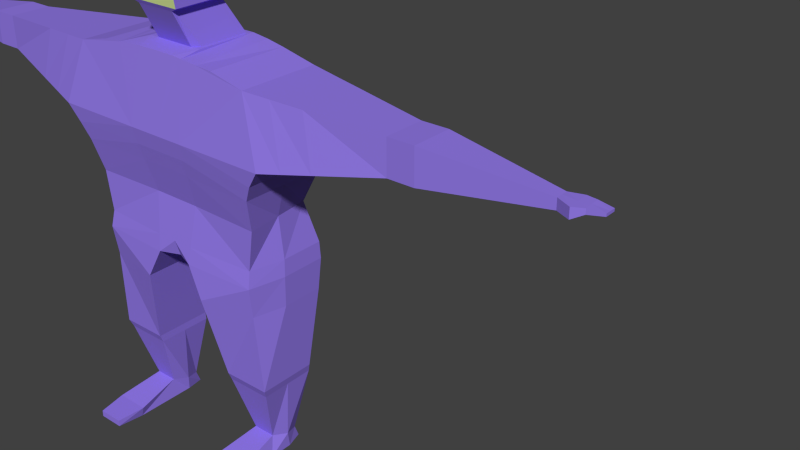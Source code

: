 # Source: c2newarmetureanimation.blend  (saved by Blender 2.75.0; exported with 4.5.12 LTS)
import bpy
from mathutils import Matrix  # noqa: F401  (used for matrix-valued properties, if any)

bpy.ops.wm.read_factory_settings(use_empty=True)
scene = bpy.context.scene
scene.name = 'Scene'

# ---- collections
col_collection_1 = bpy.data.collections.new('Collection 1'); scene.collection.children.link(col_collection_1)

# ---- materials (node trees are filled in below, after node groups)
mat_body = bpy.data.materials.new('Body')
mat_body.alpha_threshold = 0.0
mat_body.use_transparent_shadow = False
mat_body.diffuse_color = (0.2904, 0.1943, 0.8, 1.0)
mat_body.roughness = 0.5
mat_face = bpy.data.materials.new('Face')
mat_face.alpha_threshold = 0.0
mat_face.use_transparent_shadow = False
mat_face.diffuse_color = (0.6582, 0.8, 0.31, 1.0)
mat_face.roughness = 0.5

# ---- material node trees

# ---- world
world_world = bpy.data.worlds.new('World'); scene.world = world_world
world_world.color = (0.05088, 0.05088, 0.05088)
world_world.use_sun_shadow = False
world_world.sun_shadow_jitter_overblur = 0.0
world_world.cycles.sampling_method = 'MANUAL'
world_world.cycles.sample_map_resolution = 256

# ---- meshes
me_cube_001 = bpy.data.meshes.new('Cube.001')
me_cube_001.from_pydata([(0.3336, 0.0645, 3.912), (0.3336, -0.03527, 4.593), (0.0, 0.0645, 3.912), (-0.3336, 0.0645, 3.912), (0.0, -0.03527, 4.593), (-0.3336, -0.03527, 4.593)], [], [(2, 0, 1, 4), (2, 4, 5, 3)])
me_cube_001.polygons.foreach_set('material_index', [1, 1])
_uv = me_cube_001.uv_layers.new(name='UVMap')
_uv.uv.foreach_set('vector', [0.5, 0.0, 1.0, 0.0, 1.0, 1.0, 0.5, 1.0, 0.5, 0.0, 0.5, 1.0, 5.96e-08, 1.0, 0.0, 0.0])
_ca = me_cube_001.color_attributes.new('Col', 'BYTE_COLOR', 'CORNER')
_ca.data.foreach_set('color', [1.0, 1.0, 1.0, 1.0, 1.0, 1.0, 1.0, 1.0, 1.0, 1.0, 1.0, 1.0, 1.0, 1.0, 1.0, 1.0, 1.0, 1.0, 1.0, 1.0, 1.0, 1.0, 1.0, 1.0, 1.0, 1.0, 1.0, 1.0, 1.0, 1.0, 1.0, 1.0])
me_cube_001.materials.append(mat_body)
me_cube_001.materials.append(mat_face)
me_cube_001.use_remesh_preserve_volume = False
me_cube_001.use_remesh_preserve_attributes = False
me_cube_001.use_mirror_vertex_groups = False
me_cube_001.update()
me_cube = bpy.data.meshes.new('Cube')
me_cube.from_pydata([(1.201, 1.0, 1.163), (1.108, 0.03843, 1.163), (1.201, 1.0, 3.314), (1.201, 0.04457, 3.314), (1.449, 1.0, 2.589), (1.449, -0.07407, 2.589), (2.792, 0.7012, 2.835), (2.792, 0.7012, 3.227), (2.792, 0.2248, 2.835), (2.792, 0.2248, 3.227), (3.099, 0.7012, 2.835), (3.099, 0.7012, 3.227), (3.099, 0.2248, 2.835), (3.099, 0.2248, 3.227), (4.406, 0.5332, 2.973), (4.406, 0.5332, 3.089), (4.406, 0.3927, 2.973), (4.406, 0.3927, 3.089), (4.844, 0.5242, 3.054), (4.844, 0.5242, 3.083), (4.844, 0.4017, 3.054), (4.844, 0.4017, 3.083), (4.566, 0.321, 3.083), (4.566, 0.5676, 3.095), (4.566, 0.5676, 3.006), (4.566, 0.321, 2.971), (0.2673, 1.0, 1.354), (1.185, 1.0, 1.355), (1.092, 0.0811, 1.354), (0.2507, 0.03438, 1.354), (4.678, 0.3758, 3.085), (4.678, 0.5502, 3.096), (4.678, 0.5502, 3.029), (4.678, 0.3758, 3.029), (0.2327, 1.0, 1.163), (0.2327, 0.001917, 1.163), (0.3668, 1.0, 3.474), (0.3668, 0.04457, 3.437), (0.3668, -0.07407, 2.589), (0.2445, 0.04457, 3.446), (0.3668, 0.284, 3.474), (0.2445, 0.284, 3.474), (0.3668, 0.9494, 3.474), (0.3216, 0.9429, 3.474), (0.2445, 0.7234, 3.868), (0.3336, 0.1309, 3.912), (0.2445, 0.08992, 3.868), (0.3336, 0.7234, 3.912), (0.3336, 0.0645, 3.912), (0.3336, 0.7234, 4.593), (0.3336, -0.03527, 4.593), (0.3216, 0.3504, 3.474), (0.2445, 0.1309, 3.868), (1.145, 0.8133, -0.1273), (1.145, 0.1266, -0.1273), (0.5796, 0.8133, -0.1273), (0.5795, 0.1266, -0.1273), (1.121, 0.8221, -0.2211), (1.121, 0.1641, -0.2211), (0.583, 0.8221, -0.2211), (0.583, 0.1641, -0.2211), (0.9833, 0.6937, -0.9851), (0.9833, 0.3478, -0.9062), (0.7148, 0.6937, -0.9851), (0.7148, 0.3478, -0.9062), (1.19, 0.9609, 0.8077), (0.421, 0.9609, 0.8077), (0.421, -0.02933, 0.8077), (1.097, 0.08317, 0.8077), (1.062, 0.9139, 1.825), (1.161, 0.08648, 1.825), (0.295, 0.1143, 1.825), (3.099, 0.463, 2.835), (3.099, 0.463, 3.227), (2.792, 0.463, 2.835), (2.792, 0.463, 3.227), (1.449, 0.463, 2.589), (1.201, 0.5223, 3.314), (0.7124, 0.745, -1.125), (1.048, 0.2638, -1.125), (0.9857, 0.745, -1.125), (1.22, 1.0, 2.207), (0.6822, 0.2638, -1.125), (1.048, -0.1784, -1.004), (0.6496, -0.1784, -1.004), (1.048, -0.1784, -1.125), (0.6822, -0.1784, -1.125), (1.001, -0.4998, -1.027), (0.697, -0.4998, -1.027), (1.001, -0.4998, -1.103), (0.697, -0.4998, -1.103), (1.201, 0.463, 1.163), (0.2327, 0.501, 1.163), (1.145, 0.47, -0.1273), (0.5796, 0.47, -0.1273), (1.121, 0.4931, -0.2211), (0.583, 0.4931, -0.2211), (1.048, 0.5207, -0.9457), (0.6496, 0.5207, -0.9457), (1.19, 0.4658, 0.8077), (0.421, 0.4658, 0.8077), (1.048, 0.5432, -1.125), (0.6822, 0.5432, -1.125), (1.22, -0.00758, 2.207), (0.3309, 0.01276, 2.207), (1.293, 1.0, 2.589), (0.3668, 1.0, 2.589), (0.3526, 1.0, 1.825), (1.315, 1.0, 2.398), (1.315, -0.0468, 2.398), (0.3488, -0.03663, 2.398), (0.3599, 1.0, 2.218), (4.406, 0.463, 3.089), (4.844, 0.463, 3.083), (4.844, 0.463, 3.054), (4.566, 0.4443, 2.989), (4.566, 0.4443, 3.089), (1.185, 0.4843, 1.355), (4.678, 0.463, 3.029), (4.678, 0.463, 3.09), (1.112, 0.5002, 1.825), (1.22, 0.4962, 2.207), (1.315, 0.4766, 2.398), (4.406, 0.463, 2.973), (0.7837, 1.0, 3.408), (0.7837, 0.04457, 3.408), (0.5752, 1.0, 3.448), (0.5752, 0.04457, 3.42), (-1.201, 1.0, 1.163), (-1.108, 0.03843, 1.163), (0.0, 0.09133, 1.163), (0.0, 1.0, 1.163), (-1.201, 1.0, 3.314), (-1.201, 0.04457, 3.314), (0.0, 0.04457, 3.45), (0.0, 1.0, 3.474), (-1.449, 1.0, 2.589), (-1.449, -0.07407, 2.589), (0.0, -0.07407, 2.589), (0.0, 1.0, 2.589), (-2.792, 0.7012, 2.835), (-2.792, 0.7012, 3.227), (-2.792, 0.2248, 2.835), (-2.792, 0.2248, 3.227), (-3.099, 0.7012, 2.835), (-3.099, 0.7012, 3.227), (-3.099, 0.2248, 2.835), (-3.099, 0.2248, 3.227), (-4.406, 0.5332, 2.973), (-4.406, 0.5332, 3.089), (-4.406, 0.3927, 2.973), (-4.406, 0.3927, 3.089), (-4.844, 0.5242, 3.054), (-4.844, 0.5242, 3.083), (-4.844, 0.4017, 3.054), (-4.844, 0.4017, 3.083), (-4.566, 0.321, 3.083), (-4.566, 0.5676, 3.095), (-4.566, 0.5676, 3.006), (-4.566, 0.321, 2.971), (-0.2673, 1.0, 1.354), (-1.185, 1.0, 1.355), (0.0, 1.0, 1.354), (0.0, 0.03438, 1.354), (-1.092, 0.0811, 1.354), (-0.2507, 0.03438, 1.354), (-4.678, 0.3758, 3.085), (-4.678, 0.5502, 3.096), (-4.678, 0.5502, 3.029), (-4.678, 0.3758, 3.029), (-0.2327, 1.0, 1.163), (-0.2327, 0.001917, 1.163), (-0.3668, 1.0, 3.474), (-0.3668, 0.04457, 3.437), (-0.3668, -0.07407, 2.589), (0.0, 0.08987, 3.868), (-0.2445, 0.04457, 3.446), (-0.3668, 0.284, 3.474), (0.0, 0.284, 3.474), (-0.2445, 0.284, 3.474), (0.0, 0.9429, 3.474), (-0.3668, 0.9494, 3.474), (-0.3216, 0.9429, 3.474), (-0.2445, 0.7234, 3.868), (-0.3336, 0.1309, 3.912), (-0.2445, 0.08992, 3.868), (0.0, 0.7234, 3.868), (-0.3336, 0.7234, 3.912), (0.0, 0.0645, 3.912), (-0.3336, 0.0645, 3.912), (-0.3336, 0.7234, 4.593), (0.0, -0.03527, 4.593), (-0.3336, -0.03527, 4.593), (0.0, 0.7234, 4.593), (-0.3216, 0.3504, 3.474), (-0.2445, 0.1309, 3.868), (-1.145, 0.8133, -0.1273), (-1.145, 0.1266, -0.1273), (-0.5796, 0.8133, -0.1273), (-0.5795, 0.1266, -0.1273), (-1.121, 0.8221, -0.2211), (-1.121, 0.1641, -0.2211), (-0.583, 0.8221, -0.2211), (-0.583, 0.1641, -0.2211), (-0.9833, 0.6937, -0.9851), (-0.9833, 0.3478, -0.9062), (-0.7148, 0.6937, -0.9851), (-0.7148, 0.3478, -0.9062), (-1.19, 0.9609, 0.8077), (-0.421, 0.9609, 0.8077), (-0.421, -0.02933, 0.8077), (-1.097, 0.08317, 0.8077), (-1.062, 0.9139, 1.825), (-1.161, 0.08648, 1.825), (0.0, 0.1143, 1.825), (0.0, 1.0, 1.825), (-0.295, 0.1143, 1.825), (-3.099, 0.463, 2.835), (-3.099, 0.463, 3.227), (-2.792, 0.463, 2.835), (-2.792, 0.463, 3.227), (-1.449, 0.463, 2.589), (-1.201, 0.5223, 3.314), (-0.7124, 0.745, -1.125), (-1.048, 0.2638, -1.125), (-0.9857, 0.745, -1.125), (-1.22, 1.0, 2.207), (0.0, 1.0, 2.218), (-0.6822, 0.2638, -1.125), (-1.048, -0.1784, -1.004), (-0.6496, -0.1784, -1.004), (-1.048, -0.1784, -1.125), (-0.6822, -0.1784, -1.125), (-1.001, -0.4998, -1.027), (-0.697, -0.4998, -1.027), (-1.001, -0.4998, -1.103), (-0.697, -0.4998, -1.103), (-1.201, 0.463, 1.163), (-0.2327, 0.501, 1.163), (-1.145, 0.47, -0.1273), (-0.5796, 0.47, -0.1273), (-1.121, 0.4931, -0.2211), (-0.583, 0.4931, -0.2211), (-1.048, 0.5207, -0.9457), (-0.6496, 0.5207, -0.9457), (-1.19, 0.4658, 0.8077), (-0.421, 0.4658, 0.8077), (-1.048, 0.5432, -1.125), (-0.6822, 0.5432, -1.125), (-1.22, -0.00758, 2.207), (0.0, 0.01276, 2.207), (-0.3309, 0.01276, 2.207), (-1.283, 1.0, 2.589), (-0.3668, 1.0, 2.589), (-0.3526, 1.0, 1.825), (-1.315, 1.0, 2.398), (-1.315, -0.0468, 2.398), (0.0, -0.03663, 2.398), (-0.3488, -0.03663, 2.398), (-0.3599, 1.0, 2.218), (-4.406, 0.463, 3.089), (-4.844, 0.463, 3.083), (-4.844, 0.463, 3.054), (-4.566, 0.4443, 2.989), (-4.566, 0.4443, 3.089), (-1.185, 0.4843, 1.355), (-4.678, 0.463, 3.029), (-4.678, 0.463, 3.09), (-1.112, 0.5002, 1.825), (-1.22, 0.4962, 2.207), (-1.315, 0.4766, 2.398), (-4.406, 0.463, 2.973), (-0.7837, 1.0, 3.408), (-0.7837, 0.04457, 3.408), (-0.5752, 1.0, 3.448), (-0.5752, 0.04457, 3.42), (1.718, 0.9402, 2.638), (1.718, -0.0143, 2.638), (1.519, 0.08061, 3.296), (1.519, 0.9402, 3.296), (1.519, 0.5104, 3.296), (1.718, 0.463, 2.638), (2.04, 0.8685, 2.697), (1.901, 0.1239, 3.276), (1.901, 0.4962, 3.276), (2.04, 0.463, 2.697), (2.04, 0.05742, 2.697), (1.901, 0.8685, 3.276), (-1.718, 0.9402, 2.638), (-1.718, -0.0143, 2.638), (-1.519, 0.08061, 3.296), (-1.519, 0.9402, 3.296), (-1.519, 0.5104, 3.296), (-1.718, 0.463, 2.638), (-2.04, 0.8685, 2.697), (-1.901, 0.1239, 3.276), (-1.901, 0.4962, 3.276), (-2.04, 0.463, 2.697), (-2.04, 0.05742, 2.697), (-1.901, 0.8685, 3.276)], [], [(34, 92, 35, 130, 131), (285, 282, 6, 74), (110, 38, 138, 257), (122, 76, 5, 109), (75, 9, 13, 73), (284, 283, 9, 75), (283, 286, 8, 9), (282, 287, 7, 6), (6, 7, 11, 10), (74, 6, 10, 72), (9, 8, 12, 13), (119, 30, 21, 113), (114, 113, 21, 20), (32, 31, 19, 18), (118, 32, 18, 114), (30, 33, 20, 21), (112, 17, 22, 116), (22, 25, 33, 30), (115, 24, 32, 118), (24, 23, 31, 32), (116, 22, 30, 119), (109, 5, 38, 110), (5, 3, 125, 127, 37, 38), (2, 124, 125, 3, 77), (66, 65, 53, 55), (44, 186, 193, 49, 47), (41, 51, 52, 46), (54, 56, 60, 58), (100, 66, 55, 94), (68, 67, 56, 54), (99, 68, 54, 93), (58, 60, 64, 62), (93, 54, 58, 95), (94, 55, 59, 96), (55, 53, 57, 59), (98, 63, 78, 102), (95, 58, 62, 97), (96, 59, 63, 98), (59, 57, 61, 63), (91, 1, 68, 99), (1, 35, 67, 68), (92, 34, 66, 100), (34, 0, 65, 66), (28, 70, 71, 29), (29, 71, 214, 163), (101, 79, 82, 102), (63, 61, 80, 78), (82, 79, 85, 86), (97, 62, 79, 101), (84, 86, 90, 88), (62, 64, 84, 83), (79, 62, 83, 85), (64, 82, 86, 84), (87, 88, 90, 89), (83, 84, 88, 87), (85, 83, 87, 89), (86, 85, 89, 90), (61, 97, 101, 80), (80, 101, 102, 78), (35, 92, 100, 67), (0, 91, 99, 65), (60, 96, 98, 64), (57, 95, 97, 61), (64, 98, 102, 82), (56, 94, 96, 60), (53, 93, 95, 57), (65, 99, 93, 53), (67, 100, 94, 56), (70, 103, 104, 71), (120, 121, 103, 70), (71, 104, 250, 214), (103, 109, 110, 104), (121, 122, 109, 103), (104, 110, 257, 250), (36, 106, 139, 135), (73, 13, 17, 112), (10, 11, 15, 14), (72, 10, 14, 123), (13, 12, 16, 17), (123, 14, 24, 115), (14, 15, 23, 24), (117, 27, 69, 120), (131, 162, 26, 34), (1, 28, 29, 35), (35, 29, 163, 130), (26, 107, 69, 27), (17, 16, 25, 22), (191, 50, 49, 193), (162, 215, 107, 26), (111, 107, 215, 227), (27, 117, 91, 0), (4, 108, 105), (69, 107, 111, 81), (81, 111, 106, 105, 108), (183, 187, 190, 193, 186), (48, 45, 47, 49, 50), (48, 188, 175, 46), (41, 46, 175, 178), (51, 41, 40), (41, 178, 134, 39), (40, 41, 39, 37), (43, 51, 40, 42), (180, 43, 42, 36, 135), (186, 44, 43, 180), (52, 51, 43, 44), (134, 138, 38, 37, 39), (106, 111, 227, 139), (117, 28, 1, 91), (28, 117, 120, 70), (16, 123, 115, 25), (12, 72, 123, 16), (11, 73, 112, 15), (81, 108, 122, 121), (69, 81, 121, 120), (23, 116, 119, 31), (25, 115, 118, 33), (15, 112, 116, 23), (33, 118, 114, 20), (18, 19, 113, 114), (31, 119, 113, 19), (8, 74, 72, 12), (287, 284, 75, 7), (7, 75, 73, 11), (108, 4, 76, 122), (286, 285, 74, 8), (124, 126, 127, 125), (126, 36, 42, 40, 37, 127), (170, 131, 130, 171, 238), (297, 219, 140, 294), (258, 257, 138, 174), (270, 256, 137, 221), (220, 218, 147, 143), (296, 220, 143, 295), (295, 143, 142, 298), (294, 140, 141, 299), (140, 144, 145, 141), (219, 217, 144, 140), (143, 147, 146, 142), (267, 261, 155, 166), (262, 154, 155, 261), (168, 152, 153, 167), (266, 262, 152, 168), (166, 155, 154, 169), (260, 264, 156, 151), (156, 166, 169, 159), (263, 266, 168, 158), (158, 168, 167, 157), (264, 267, 166, 156), (256, 258, 174, 137), (137, 174, 173, 275, 273, 133), (132, 222, 133, 273, 272), (209, 198, 196, 208), (179, 185, 195, 194), (197, 201, 203, 199), (246, 240, 198, 209), (211, 197, 199, 210), (245, 239, 197, 211), (201, 205, 207, 203), (239, 241, 201, 197), (240, 242, 202, 198), (198, 202, 200, 196), (244, 248, 223, 206), (241, 243, 205, 201), (242, 244, 206, 202), (202, 206, 204, 200), (237, 245, 211, 129), (129, 211, 210, 171), (238, 246, 209, 170), (170, 209, 208, 128), (164, 165, 216, 213), (165, 163, 214, 216), (247, 248, 228, 224), (206, 223, 225, 204), (228, 232, 231, 224), (243, 247, 224, 205), (230, 234, 236, 232), (205, 229, 230, 207), (224, 231, 229, 205), (207, 230, 232, 228), (233, 235, 236, 234), (229, 233, 234, 230), (231, 235, 233, 229), (232, 236, 235, 231), (204, 225, 247, 243), (225, 223, 248, 247), (171, 210, 246, 238), (128, 208, 245, 237), (203, 207, 244, 242), (200, 204, 243, 241), (207, 228, 248, 244), (199, 203, 242, 240), (196, 200, 241, 239), (208, 196, 239, 245), (210, 199, 240, 246), (213, 216, 251, 249), (268, 213, 249, 269), (216, 214, 250, 251), (249, 251, 258, 256), (269, 249, 256, 270), (251, 250, 257, 258), (172, 135, 139, 253), (218, 260, 151, 147), (144, 148, 149, 145), (217, 271, 148, 144), (147, 151, 150, 146), (271, 263, 158, 148), (148, 158, 157, 149), (265, 268, 212, 161), (131, 170, 160, 162), (129, 171, 165, 164), (171, 130, 163, 165), (160, 161, 212, 254), (151, 156, 159, 150), (191, 193, 190, 192), (161, 160, 170, 128), (162, 160, 254, 215), (259, 227, 215, 254), (136, 252, 255), (212, 226, 259, 254), (226, 255, 252, 253, 259), (185, 189, 184, 195), (187, 183, 195, 184), (189, 185, 175, 188), (179, 178, 175, 185), (194, 177, 179), (179, 176, 134, 178), (177, 173, 176, 179), (182, 181, 177, 194), (180, 135, 172, 181, 182), (186, 180, 182, 183), (195, 183, 182, 194), (134, 176, 173, 174, 138), (253, 139, 227, 259), (161, 128, 237, 265), (164, 213, 268, 265), (150, 159, 263, 271), (146, 150, 271, 217), (145, 149, 260, 218), (226, 269, 270, 255), (212, 268, 269, 226), (157, 167, 267, 264), (159, 169, 266, 263), (149, 157, 264, 260), (169, 154, 262, 266), (152, 262, 261, 153), (167, 153, 261, 267), (142, 146, 217, 219), (299, 141, 220, 296), (141, 145, 218, 220), (255, 270, 221, 136), (298, 142, 219, 297), (272, 273, 275, 274), (274, 275, 173, 177, 181, 172), (27, 0, 34, 26), (265, 237, 129, 164), (46, 52, 45, 48), (189, 192, 190, 187, 184), (47, 45, 52, 44), (5, 76, 281, 277), (2, 77, 280, 279), (4, 2, 279, 276), (3, 5, 277, 278), (77, 3, 278, 280), (76, 4, 276, 281), (277, 281, 285, 286), (279, 280, 284, 287), (276, 279, 287, 282), (278, 277, 286, 283), (280, 278, 283, 284), (281, 276, 282, 285), (137, 289, 293, 221), (132, 291, 292, 222), (136, 288, 291, 132), (133, 290, 289, 137), (222, 292, 290, 133), (221, 293, 288, 136), (289, 298, 297, 293), (291, 299, 296, 292), (288, 294, 299, 291), (290, 295, 298, 289), (292, 296, 295, 290), (293, 297, 294, 288), (2, 4, 105, 106, 36, 126, 124), (132, 272, 274, 172, 253, 252, 136)])
_uv = me_cube.uv_layers.new(name='UVMap')
_uv.uv.foreach_set('vector', [0.8026, 0.8669, 0.8026, 0.9137, 0.8026, 0.9605, 0.7813, 0.9521, 0.7813, 0.8669, 0.7478, 0.2238, 0.7192, 0.2238, 0.726, 0.1924, 0.7478, 0.1924, 0.09567, 0.486, 0.07804, 0.4876, 0.07804, 0.4532, 0.09567, 0.4533, 0.8634, 0.981, 0.8623, 1.0, 0.8131, 1.0, 0.8155, 0.981, 0.6609, 0.716, 0.6827, 0.716, 0.6827, 0.7447, 0.6609, 0.7447, 0.6595, 0.6787, 0.6868, 0.6787, 0.6827, 0.716, 0.6609, 0.716, 0.01914, 0.6782, 0.06242, 0.6839, 0.05722, 0.7156, 0.02137, 0.7156, 0.4633, 0.2238, 0.4197, 0.2297, 0.4216, 0.1924, 0.4575, 0.1924, 0.4575, 0.1924, 0.4216, 0.1924, 0.4216, 0.1636, 0.4575, 0.1636, 0.7478, 0.1924, 0.726, 0.1924, 0.726, 0.1636, 0.7478, 0.1636, 0.02137, 0.7156, 0.05722, 0.7156, 0.05722, 0.7443, 0.02137, 0.7443, 0.6613, 0.8928, 0.6693, 0.8928, 0.667, 0.9084, 0.6614, 0.9084, 0.7999, 0.6281, 0.7972, 0.6281, 0.7972, 0.6224, 0.7999, 0.6224, 0.4394, 0.01558, 0.4333, 0.01558, 0.4344, 0.0, 0.4371, 0.0, 0.7475, 0.01558, 0.7395, 0.01558, 0.7419, 0.0, 0.7475, 0.0, 0.03525, 0.8926, 0.04029, 0.8926, 0.03823, 0.9082, 0.03553, 0.9082, 0.6613, 0.8674, 0.6678, 0.8674, 0.6743, 0.8823, 0.6631, 0.8823, 0.03505, 0.882, 0.04527, 0.882, 0.04029, 0.8926, 0.03525, 0.8926, 0.7493, 0.02604, 0.738, 0.02604, 0.7395, 0.01558, 0.7475, 0.01558, 0.4416, 0.02604, 0.4334, 0.02604, 0.4333, 0.01558, 0.4394, 0.01558, 0.6631, 0.8823, 0.6743, 0.8823, 0.6693, 0.8928, 0.6613, 0.8928, 0.09562, 0.5765, 0.07804, 0.5891, 0.07804, 0.4876, 0.09567, 0.486, 0.07804, 0.5891, 0.01246, 0.5661, 0.00382, 0.527, 0.002773, 0.5074, 0.001158, 0.4879, 0.07804, 0.4876, 0.6115, 0.5668, 0.6112, 0.5277, 0.6986, 0.5277, 0.6989, 0.5668, 0.6552, 0.5668, 0.9286, 0.03324, 0.999, 0.03324, 0.9949, 0.1206, 0.9432, 0.1206, 0.9484, 0.5253, 0.926, 0.5253, 0.926, 0.4574, 0.9566, 0.4574, 0.9566, 0.5212, 0.2216, 0.9701, 0.2222, 0.9638, 0.2576, 0.9844, 0.2576, 0.9883, 0.3272, 0.5606, 0.3272, 0.5076, 0.336, 0.508, 0.336, 0.5584, 0.7681, 0.677, 0.8131, 0.6719, 0.8092, 0.7617, 0.778, 0.7653, 0.2416, 0.5561, 0.241, 0.4926, 0.3272, 0.5076, 0.3272, 0.5606, 0.8664, 0.4188, 0.8316, 0.414, 0.845, 0.3281, 0.8763, 0.3316, 0.336, 0.5584, 0.336, 0.508, 0.3996, 0.5206, 0.3996, 0.5458, 0.8763, 0.3316, 0.845, 0.3281, 0.8494, 0.3196, 0.8793, 0.323, 0.778, 0.7653, 0.8092, 0.7617, 0.811, 0.7704, 0.781, 0.7738, 0.9432, 0.1206, 0.9949, 0.1206, 0.9927, 0.1294, 0.9435, 0.1294, 0.7909, 0.8413, 0.807, 0.8439, 0.8131, 0.8563, 0.7948, 0.858, 0.8793, 0.323, 0.8494, 0.3196, 0.8731, 0.2567, 0.8892, 0.2554, 0.781, 0.7738, 0.811, 0.7704, 0.807, 0.8439, 0.7909, 0.8413, 0.9435, 0.1294, 0.9927, 0.1294, 0.9801, 0.2008, 0.9555, 0.2008, 0.8625, 0.4518, 0.8239, 0.4466, 0.8316, 0.414, 0.8664, 0.4188, 0.2089, 0.5571, 0.2087, 0.475, 0.241, 0.4926, 0.2416, 0.5561, 0.7676, 0.6417, 0.813, 0.6366, 0.8131, 0.6719, 0.7681, 0.677, 0.9114, 3.353e-08, 1.0, 0.0, 0.999, 0.03324, 0.9286, 0.03324, 0.1916, 0.5558, 0.1486, 0.5623, 0.1488, 0.4811, 0.1914, 0.4768, 0.1914, 0.4768, 0.1488, 0.4811, 0.1488, 0.4535, 0.1914, 0.4533, 0.9114, 0.9618, 0.9114, 0.9356, 0.9449, 0.9356, 0.9449, 0.9618, 0.9555, 0.2008, 0.9801, 0.2008, 0.9803, 0.214, 0.9553, 0.214, 0.9449, 0.9356, 0.9114, 0.9356, 0.9114, 0.8941, 0.9449, 0.8941, 0.8892, 0.2554, 0.8731, 0.2567, 0.8677, 0.236, 0.8931, 0.2389, 0.7279, 0.8539, 0.7291, 0.8655, 0.6997, 0.8669, 0.6989, 0.8598, 0.9333, 0.7532, 0.9579, 0.7532, 0.9639, 0.8029, 0.9274, 0.8029, 0.8677, 0.236, 0.8731, 0.2567, 0.8262, 0.2427, 0.8274, 0.2315, 0.7748, 0.8401, 0.7694, 0.8609, 0.7291, 0.8655, 0.7279, 0.8539, 0.8042, 0.5939, 0.8042, 0.6224, 0.7972, 0.6224, 0.7972, 0.5939, 0.9274, 0.8029, 0.9639, 0.8029, 0.9595, 0.8331, 0.9317, 0.8331, 0.8274, 0.2315, 0.8262, 0.2427, 0.7972, 0.2369, 0.798, 0.2298, 0.9449, 0.8941, 0.9114, 0.8941, 0.9158, 0.864, 0.9436, 0.864, 0.9053, 0.253, 0.8892, 0.2554, 0.8931, 0.2389, 0.9114, 0.2405, 0.9172, 0.9807, 0.9114, 0.9618, 0.9449, 0.9618, 0.9422, 0.9807, 0.7222, 0.6469, 0.7676, 0.6417, 0.7681, 0.677, 0.7231, 0.6822, 0.9114, 0.4574, 0.8625, 0.4518, 0.8664, 0.4188, 0.9114, 0.4239, 0.7511, 0.7772, 0.781, 0.7738, 0.7909, 0.8413, 0.7748, 0.8401, 0.9092, 0.3264, 0.8793, 0.323, 0.8892, 0.2554, 0.9053, 0.253, 0.7748, 0.8401, 0.7909, 0.8413, 0.7948, 0.858, 0.7694, 0.8609, 0.7468, 0.7688, 0.778, 0.7653, 0.781, 0.7738, 0.7511, 0.7772, 0.9075, 0.3352, 0.8763, 0.3316, 0.8793, 0.323, 0.9092, 0.3264, 0.9114, 0.4239, 0.8664, 0.4188, 0.8763, 0.3316, 0.9075, 0.3352, 0.7231, 0.6822, 0.7681, 0.677, 0.778, 0.7653, 0.7468, 0.7688, 0.1486, 0.5623, 0.1133, 0.5677, 0.1134, 0.4844, 0.1488, 0.4811, 0.8655, 0.9259, 0.8652, 0.9624, 0.8191, 0.9624, 0.8276, 0.9263, 0.1488, 0.4811, 0.1134, 0.4844, 0.1134, 0.4533, 0.1488, 0.4535, 0.1133, 0.5677, 0.09562, 0.5765, 0.09567, 0.486, 0.1134, 0.4844, 0.8652, 0.9624, 0.8634, 0.981, 0.8155, 0.981, 0.8191, 0.9624, 0.1134, 0.4844, 0.09567, 0.486, 0.09567, 0.4533, 0.1134, 0.4533, 0.3996, 0.4198, 0.4806, 0.4198, 0.4806, 0.4542, 0.3996, 0.4542, 0.6609, 0.7447, 0.6827, 0.7447, 0.6678, 0.8674, 0.6613, 0.8674, 0.4575, 0.1636, 0.4216, 0.1636, 0.4339, 0.041, 0.4445, 0.041, 0.7478, 0.1636, 0.726, 0.1636, 0.7412, 0.041, 0.7476, 0.041, 0.02137, 0.7443, 0.05722, 0.7443, 0.04552, 0.8672, 0.03495, 0.8672, 0.7476, 0.041, 0.7412, 0.041, 0.738, 0.02604, 0.7493, 0.02604, 0.4445, 0.041, 0.4339, 0.041, 0.4334, 0.02604, 0.4416, 0.02604, 0.8641, 0.8825, 0.9113, 0.8826, 0.9033, 0.9255, 0.8655, 0.9259, 0.611, 0.4542, 0.5935, 0.4542, 0.5935, 0.4291, 0.611, 0.4324, 0.2089, 0.5571, 0.1916, 0.5558, 0.1914, 0.4768, 0.2087, 0.475, 0.2087, 0.475, 0.1914, 0.4768, 0.1914, 0.4533, 0.2092, 0.4534, 0.5935, 0.4291, 0.5504, 0.4211, 0.5503, 0.3546, 0.5935, 0.343, 0.03495, 0.8672, 0.04552, 0.8672, 0.04527, 0.882, 0.03505, 0.882, 0.1545, 0.9793, 0.124, 0.9793, 0.124, 0.9082, 0.1545, 0.9082, 0.5935, 0.4542, 0.5504, 0.4542, 0.5504, 0.4211, 0.5935, 0.4291, 0.5145, 0.4204, 0.5504, 0.4211, 0.5504, 0.4542, 0.5145, 0.4542, 0.9113, 0.8826, 0.8641, 0.8825, 0.8622, 0.8648, 0.9113, 0.8648, 0.4806, 0.3183, 0.4981, 0.3309, 0.4806, 0.3338, 0.5503, 0.3546, 0.5504, 0.4211, 0.5145, 0.4204, 0.5155, 0.3398, 0.5155, 0.3398, 0.5145, 0.4204, 0.4806, 0.4198, 0.4806, 0.3338, 0.4981, 0.3309, 0.9036, 0.5253, 0.8955, 0.5212, 0.8955, 0.4574, 0.926, 0.4574, 0.926, 0.5253, 0.06209, 0.9176, 0.06209, 0.9239, 0.06209, 0.9794, 4.364e-08, 0.9794, 0.0, 0.9082, 0.76, 0.9092, 0.7294, 0.9092, 0.7295, 0.905, 0.7518, 0.905, 0.7521, 0.8669, 0.7518, 0.905, 0.7295, 0.905, 0.7297, 0.8669, 0.6704, 0.4843, 0.6765, 0.4771, 0.6765, 0.4886, 0.6765, 0.4771, 0.6765, 0.4542, 0.6985, 0.4542, 0.6985, 0.4771, 0.6765, 0.4886, 0.6765, 0.4771, 0.6985, 0.4771, 0.6985, 0.4886, 0.6162, 0.4843, 0.6704, 0.4843, 0.6765, 0.4886, 0.6157, 0.4886, 0.6162, 0.4542, 0.6162, 0.4843, 0.6157, 0.4886, 0.611, 0.4886, 0.611, 0.4542, 0.926, 0.5253, 0.9484, 0.5253, 0.9555, 0.5628, 0.926, 0.5628, 0.2576, 0.9844, 0.2222, 0.9638, 0.2222, 0.9082, 0.2576, 0.9289, 0.0, 0.4535, 0.07804, 0.4532, 0.07804, 0.4876, 0.001158, 0.4879, 0.0003762, 0.4764, 0.4806, 0.4198, 0.5145, 0.4204, 0.5145, 0.4542, 0.4806, 0.4542, 0.8641, 0.8825, 0.8271, 0.8817, 0.8233, 0.864, 0.8622, 0.8648, 0.8271, 0.8817, 0.8641, 0.8825, 0.8655, 0.9259, 0.8276, 0.9263, 0.754, 0.041, 0.7476, 0.041, 0.7493, 0.02604, 0.7606, 0.02604, 0.7696, 0.1636, 0.7478, 0.1636, 0.7476, 0.041, 0.754, 0.041, 0.6391, 0.7447, 0.6609, 0.7447, 0.6613, 0.8674, 0.6549, 0.8674, 0.9113, 0.9624, 0.9113, 0.981, 0.8634, 0.981, 0.8652, 0.9624, 0.9033, 0.9255, 0.9113, 0.9624, 0.8652, 0.9624, 0.8655, 0.9259, 0.6518, 0.8823, 0.6631, 0.8823, 0.6613, 0.8928, 0.6534, 0.8928, 0.7606, 0.02604, 0.7493, 0.02604, 0.7475, 0.01558, 0.7555, 0.01558, 0.6549, 0.8674, 0.6613, 0.8674, 0.6631, 0.8823, 0.6518, 0.8823, 0.7555, 0.01558, 0.7475, 0.01558, 0.7475, 0.0, 0.7531, 0.0, 0.7999, 0.6339, 0.7972, 0.6339, 0.7972, 0.6281, 0.7999, 0.6281, 0.6534, 0.8928, 0.6613, 0.8928, 0.6614, 0.9084, 0.6558, 0.9084, 0.7696, 0.1924, 0.7478, 0.1924, 0.7478, 0.1636, 0.7696, 0.1636, 0.6322, 0.6787, 0.6595, 0.6787, 0.6609, 0.716, 0.6391, 0.716, 0.6391, 0.716, 0.6609, 0.716, 0.6609, 0.7447, 0.6391, 0.7447, 0.9113, 0.981, 0.9114, 1.0, 0.8623, 1.0, 0.8634, 0.981, 0.7765, 0.2238, 0.7478, 0.2238, 0.7478, 0.1924, 0.7696, 0.1924, 0.6112, 0.5277, 0.6111, 0.5081, 0.6986, 0.5081, 0.6986, 0.5277, 0.6111, 0.5081, 0.611, 0.4886, 0.6157, 0.4886, 0.6765, 0.4886, 0.6985, 0.4886, 0.6986, 0.5081, 0.76, 0.8669, 0.7813, 0.8669, 0.7813, 0.9521, 0.76, 0.9605, 0.76, 0.9137, 0.7478, 0.4127, 0.7478, 0.4442, 0.726, 0.4442, 0.7192, 0.4127, 0.09567, 0.4206, 0.09567, 0.4533, 0.07804, 0.4532, 0.07804, 0.4188, 0.8452, 0.5746, 0.8931, 0.5746, 0.8955, 0.5939, 0.8463, 0.5939, 0.6609, 0.1924, 0.6609, 0.1636, 0.6827, 0.1636, 0.6827, 0.1924, 0.6595, 0.2297, 0.6609, 0.1924, 0.6827, 0.1924, 0.6868, 0.2297, 0.01914, 0.2293, 0.02137, 0.192, 0.05722, 0.192, 0.06242, 0.2233, 0.4633, 0.6845, 0.4575, 0.716, 0.4216, 0.716, 0.4197, 0.6787, 0.4575, 0.716, 0.4575, 0.7447, 0.4216, 0.7447, 0.4216, 0.716, 0.7478, 0.4442, 0.7478, 0.4729, 0.726, 0.4729, 0.726, 0.4442, 0.02137, 0.192, 0.02137, 0.1633, 0.05722, 0.1633, 0.05722, 0.192, 0.6613, 0.01558, 0.6614, 4.471e-08, 0.667, 4.471e-08, 0.6693, 0.01558, 0.7999, 0.6281, 0.7999, 0.6224, 0.8026, 0.6224, 0.8026, 0.6281, 0.4394, 0.8928, 0.4371, 0.9084, 0.4344, 0.9084, 0.4333, 0.8928, 0.7475, 0.621, 0.7475, 0.6366, 0.7419, 0.6366, 0.7395, 0.621, 0.03525, 0.01554, 0.03553, 3.219e-06, 0.03823, 0.0, 0.04029, 0.01553, 0.6613, 0.041, 0.6631, 0.02604, 0.6743, 0.02604, 0.6678, 0.041, 0.03505, 0.0259, 0.03525, 0.01554, 0.04029, 0.01553, 0.04527, 0.02589, 0.7493, 0.6105, 0.7475, 0.621, 0.7395, 0.621, 0.738, 0.6105, 0.4416, 0.8823, 0.4394, 0.8928, 0.4333, 0.8928, 0.4334, 0.8823, 0.6631, 0.02604, 0.6613, 0.01558, 0.6693, 0.01558, 0.6743, 0.02604, 0.09562, 0.33, 0.09567, 0.4206, 0.07804, 0.4188, 0.07804, 0.3173, 0.07804, 0.3173, 0.07804, 0.4188, 0.001158, 0.4191, 0.002773, 0.3996, 0.003819, 0.38, 0.01246, 0.3409, 0.6115, 0.3416, 0.6552, 0.3416, 0.6989, 0.3416, 0.6986, 0.3807, 0.6112, 0.3807, 0.9828, 0.2473, 0.9683, 0.3347, 0.9165, 0.3347, 0.9124, 0.2473, 0.2576, 0.9265, 0.2934, 0.9082, 0.2934, 0.9121, 0.2584, 0.9327, 0.3272, 0.3459, 0.336, 0.3483, 0.336, 0.3987, 0.3272, 0.3989, 0.8664, 0.1897, 0.8763, 0.1016, 0.9075, 0.1052, 0.9114, 0.1948, 0.2416, 0.3505, 0.3272, 0.3459, 0.3272, 0.3989, 0.241, 0.4136, 0.8823, 0.6751, 0.8922, 0.7621, 0.861, 0.7656, 0.8476, 0.6801, 0.336, 0.3483, 0.3996, 0.3614, 0.3996, 0.3866, 0.336, 0.3987, 0.8922, 0.7621, 0.8952, 0.7708, 0.8653, 0.7742, 0.861, 0.7656, 0.8763, 0.1016, 0.8793, 0.09312, 0.9092, 0.09652, 0.9075, 0.1052, 0.9683, 0.3347, 0.9679, 0.3435, 0.9187, 0.3435, 0.9165, 0.3347, 0.8892, 0.02559, 0.8931, 0.008856, 0.9114, 0.01069, 0.9053, 0.02316, 0.8952, 0.7708, 0.9051, 0.8384, 0.889, 0.8372, 0.8653, 0.7742, 0.8793, 0.09312, 0.8892, 0.02559, 0.9053, 0.02316, 0.9092, 0.09652, 0.9679, 0.3435, 0.9559, 0.4148, 0.9313, 0.4148, 0.9187, 0.3435, 0.8785, 0.6421, 0.8823, 0.6751, 0.8476, 0.6801, 0.8399, 0.6475, 0.2089, 0.3494, 0.2416, 0.3505, 0.241, 0.4136, 0.2087, 0.4314, 0.866, 0.2246, 0.8664, 0.1897, 0.9114, 0.1948, 0.9114, 0.2298, 1.0, 0.214, 0.9828, 0.2473, 0.9124, 0.2473, 0.9114, 0.214, 0.1916, 0.3509, 0.1914, 0.4298, 0.1488, 0.4258, 0.1486, 0.3446, 0.1914, 0.4298, 0.1914, 0.4533, 0.1488, 0.4535, 0.1488, 0.4258, 0.9609, 0.7343, 0.9274, 0.7343, 0.9274, 0.7081, 0.9609, 0.7081, 0.9559, 0.4148, 0.9561, 0.4281, 0.9311, 0.4281, 0.9313, 0.4148, 0.9274, 0.7081, 0.9274, 0.6667, 0.9609, 0.6667, 0.9609, 0.7081, 0.9051, 0.8384, 0.909, 0.8548, 0.8836, 0.8577, 0.889, 0.8372, 0.8262, 0.0129, 0.7972, 0.007095, 0.798, 0.0, 0.8274, 0.00138, 0.191, 0.988, 0.1851, 0.9384, 0.2216, 0.9384, 0.2156, 0.988, 0.8836, 0.8577, 0.8433, 0.8622, 0.8421, 0.851, 0.889, 0.8372, 0.8731, 0.02691, 0.8262, 0.0129, 0.8274, 0.00138, 0.8677, 0.005962, 0.8112, 0.6224, 0.8042, 0.6224, 0.8042, 0.5939, 0.8112, 0.5939, 0.1851, 0.9384, 0.1894, 0.9082, 0.2172, 0.9082, 0.2216, 0.9384, 0.8433, 0.8622, 0.8139, 0.864, 0.8131, 0.8569, 0.8421, 0.851, 0.9274, 0.6667, 0.9287, 0.6366, 0.9565, 0.6366, 0.9609, 0.6667, 0.9213, 0.8409, 0.9274, 0.8534, 0.909, 0.8548, 0.9051, 0.8384, 0.9551, 0.7532, 0.9301, 0.7532, 0.9274, 0.7343, 0.9609, 0.7343, 0.8206, 0.2195, 0.8214, 0.1846, 0.8664, 0.1897, 0.866, 0.2246, 0.9273, 0.6366, 0.9274, 0.67, 0.8823, 0.6751, 0.8785, 0.6421, 0.8494, 0.08971, 0.8731, 0.02691, 0.8892, 0.02559, 0.8793, 0.09312, 0.9252, 0.7674, 0.9213, 0.8409, 0.9051, 0.8384, 0.8952, 0.7708, 0.8731, 0.02691, 0.8677, 0.005962, 0.8931, 0.008856, 0.8892, 0.02559, 0.845, 0.09804, 0.8494, 0.08971, 0.8793, 0.09312, 0.8763, 0.1016, 0.9234, 0.7585, 0.9252, 0.7674, 0.8952, 0.7708, 0.8922, 0.7621, 0.9274, 0.67, 0.9234, 0.7585, 0.8922, 0.7621, 0.8823, 0.6751, 0.8214, 0.1846, 0.845, 0.09804, 0.8763, 0.1016, 0.8664, 0.1897, 0.1486, 0.3446, 0.1488, 0.4258, 0.1134, 0.4223, 0.1133, 0.3389, 0.8431, 0.5191, 0.881, 0.5196, 0.8896, 0.5558, 0.8435, 0.5558, 0.1488, 0.4258, 0.1488, 0.4535, 0.1134, 0.4533, 0.1134, 0.4223, 0.1133, 0.3389, 0.1134, 0.4223, 0.09567, 0.4206, 0.09562, 0.33, 0.8435, 0.5558, 0.8896, 0.5558, 0.8931, 0.5746, 0.8452, 0.5746, 0.1134, 0.4223, 0.1134, 0.4533, 0.09567, 0.4533, 0.09567, 0.4206, 0.3996, 0.4886, 0.3996, 0.4542, 0.4806, 0.4542, 0.4806, 0.4886, 0.6609, 0.1636, 0.6613, 0.041, 0.6678, 0.041, 0.6827, 0.1636, 0.4575, 0.7447, 0.4445, 0.8674, 0.4339, 0.8674, 0.4216, 0.7447, 0.7478, 0.4729, 0.7476, 0.5956, 0.7412, 0.5956, 0.726, 0.4729, 0.02137, 0.1633, 0.03495, 0.04098, 0.04552, 0.04097, 0.05722, 0.1633, 0.7476, 0.5956, 0.7493, 0.6105, 0.738, 0.6105, 0.7412, 0.5956, 0.4445, 0.8674, 0.4416, 0.8823, 0.4334, 0.8823, 0.4339, 0.8674, 0.8445, 0.4761, 0.8431, 0.5191, 0.8053, 0.5185, 0.7973, 0.4761, 0.611, 0.4542, 0.611, 0.476, 0.5935, 0.4793, 0.5935, 0.4542, 0.2089, 0.3494, 0.2087, 0.4314, 0.1914, 0.4298, 0.1916, 0.3509, 0.2087, 0.4314, 0.2092, 0.4534, 0.1914, 0.4533, 0.1914, 0.4298, 0.5935, 0.4793, 0.5935, 0.5653, 0.5503, 0.5538, 0.5504, 0.4873, 0.03495, 0.04098, 0.03505, 0.0259, 0.04527, 0.02589, 0.04552, 0.04097, 0.1545, 0.9793, 0.1545, 0.9082, 0.1851, 0.9082, 0.1851, 0.9793, 0.5935, 0.5653, 0.5935, 0.4793, 0.611, 0.476, 0.611, 0.5668, 0.5935, 0.4542, 0.5935, 0.4793, 0.5504, 0.4873, 0.5504, 0.4542, 0.5145, 0.4879, 0.5145, 0.4542, 0.5504, 0.4542, 0.5504, 0.4873, 0.4806, 0.5901, 0.4806, 0.5746, 0.4981, 0.5774, 0.5503, 0.5538, 0.5155, 0.5686, 0.5145, 0.4879, 0.5504, 0.4873, 0.5155, 0.5686, 0.4981, 0.5774, 0.4806, 0.5746, 0.4806, 0.4886, 0.5145, 0.4879, 0.8955, 0.5651, 0.9036, 0.5628, 0.9036, 0.569, 0.8955, 0.569, 0.9036, 0.6246, 0.8955, 0.6245, 0.8955, 0.569, 0.9036, 0.569, 0.6989, 0.9093, 0.7071, 0.905, 0.7295, 0.905, 0.7294, 0.9092, 0.7073, 0.867, 0.7297, 0.8669, 0.7295, 0.905, 0.7071, 0.905, 0.6704, 0.424, 0.6765, 0.4198, 0.6765, 0.4313, 0.6765, 0.4313, 0.6985, 0.4313, 0.6985, 0.4542, 0.6765, 0.4542, 0.6765, 0.4198, 0.6985, 0.4198, 0.6985, 0.4313, 0.6765, 0.4313, 0.6162, 0.424, 0.6157, 0.4198, 0.6765, 0.4198, 0.6704, 0.424, 0.6162, 0.4542, 0.611, 0.4542, 0.611, 0.4198, 0.6157, 0.4198, 0.6162, 0.424, 0.926, 0.5253, 0.926, 0.5628, 0.8966, 0.5628, 0.9036, 0.5253, 0.2934, 0.9121, 0.2934, 0.9676, 0.2584, 0.9883, 0.2584, 0.9327, 0.0, 0.4535, 0.0003762, 0.4306, 0.001158, 0.4191, 0.07804, 0.4188, 0.07804, 0.4532, 0.4806, 0.4886, 0.4806, 0.4542, 0.5145, 0.4542, 0.5145, 0.4879, 0.7973, 0.4761, 0.7973, 0.4584, 0.8464, 0.4584, 0.8445, 0.4761, 0.8815, 0.475, 0.881, 0.5196, 0.8431, 0.5191, 0.8445, 0.4761, 0.754, 0.5956, 0.7606, 0.6105, 0.7493, 0.6105, 0.7476, 0.5956, 0.7696, 0.4729, 0.754, 0.5956, 0.7476, 0.5956, 0.7478, 0.4729, 0.6391, 0.1636, 0.6549, 0.041, 0.6613, 0.041, 0.6609, 0.1636, 0.7973, 0.5558, 0.8435, 0.5558, 0.8452, 0.5746, 0.7973, 0.5746, 0.8053, 0.5185, 0.8431, 0.5191, 0.8435, 0.5558, 0.7973, 0.5558, 0.6518, 0.02604, 0.6534, 0.01558, 0.6613, 0.01558, 0.6631, 0.02604, 0.7606, 0.6105, 0.7555, 0.621, 0.7475, 0.621, 0.7493, 0.6105, 0.6549, 0.041, 0.6518, 0.02604, 0.6631, 0.02604, 0.6613, 0.041, 0.7555, 0.621, 0.7531, 0.6366, 0.7475, 0.6366, 0.7475, 0.621, 0.7999, 0.6339, 0.7999, 0.6281, 0.8026, 0.6281, 0.8026, 0.6339, 0.6534, 0.01558, 0.6558, 0.0, 0.6614, 4.471e-08, 0.6613, 0.01558, 0.7696, 0.4442, 0.7696, 0.4729, 0.7478, 0.4729, 0.7478, 0.4442, 0.6322, 0.2297, 0.6391, 0.1924, 0.6609, 0.1924, 0.6595, 0.2297, 0.6391, 0.1924, 0.6391, 0.1636, 0.6609, 0.1636, 0.6609, 0.1924, 0.7973, 0.5746, 0.8452, 0.5746, 0.8463, 0.5939, 0.7972, 0.5939, 0.7765, 0.4127, 0.7696, 0.4442, 0.7478, 0.4442, 0.7478, 0.4127, 0.6112, 0.3807, 0.6986, 0.3807, 0.6986, 0.4002, 0.6111, 0.4002, 0.6111, 0.4002, 0.6986, 0.4002, 0.6985, 0.4198, 0.6765, 0.4198, 0.6157, 0.4198, 0.611, 0.4198, 0.5935, 0.343, 0.611, 0.3416, 0.611, 0.4324, 0.5935, 0.4291, 0.8445, 0.4761, 0.8464, 0.4584, 0.8853, 0.4574, 0.8815, 0.475, 0.8107, 0.8692, 0.8107, 0.8731, 0.8026, 0.8731, 0.8026, 0.8669, 0.06209, 0.9176, 0.124, 0.9082, 0.124, 0.9794, 0.06209, 0.9794, 0.06209, 0.9239, 0.8026, 0.9287, 0.8026, 0.8731, 0.8107, 0.8731, 0.8107, 0.9286, 0.7972, 0.3183, 0.7481, 0.3183, 0.7479, 0.2553, 0.7834, 0.2553, 0.6115, 0.5668, 0.6552, 0.5668, 0.6581, 0.6414, 0.6253, 0.6414, 0.4806, 0.3183, 0.4143, 0.3416, 0.4179, 0.267, 0.469, 0.2553, 0.01246, 0.5661, 0.07804, 0.5891, 0.06763, 0.6523, 0.01691, 0.6408, 0.6552, 0.5668, 0.6989, 0.5668, 0.6908, 0.6414, 0.6581, 0.6414, 0.7481, 0.3183, 0.6989, 0.3183, 0.7124, 0.2553, 0.7479, 0.2553, 0.7834, 0.2553, 0.7479, 0.2553, 0.7478, 0.2238, 0.7765, 0.2238, 0.6253, 0.6414, 0.6581, 0.6414, 0.6595, 0.6787, 0.6322, 0.6787, 0.469, 0.2553, 0.4179, 0.267, 0.4197, 0.2297, 0.4633, 0.2238, 0.01691, 0.6408, 0.06763, 0.6523, 0.06242, 0.6839, 0.01914, 0.6782, 0.6581, 0.6414, 0.6908, 0.6414, 0.6868, 0.6787, 0.6595, 0.6787, 0.7479, 0.2553, 0.7124, 0.2553, 0.7192, 0.2238, 0.7478, 0.2238, 0.7972, 0.3183, 0.7834, 0.3812, 0.7479, 0.3812, 0.7481, 0.3183, 0.6115, 0.3416, 0.6253, 0.267, 0.6581, 0.267, 0.6552, 0.3416, 0.4806, 0.5901, 0.469, 0.6531, 0.4179, 0.6414, 0.4143, 0.5668, 0.01246, 0.3409, 0.01691, 0.2665, 0.06763, 0.2547, 0.07804, 0.3173, 0.6552, 0.3416, 0.6581, 0.267, 0.6908, 0.267, 0.6989, 0.3416, 0.7481, 0.3183, 0.7479, 0.3812, 0.7124, 0.3812, 0.6989, 0.3183, 0.7834, 0.3812, 0.7765, 0.4127, 0.7478, 0.4127, 0.7479, 0.3812, 0.6253, 0.267, 0.6322, 0.2297, 0.6595, 0.2297, 0.6581, 0.267, 0.469, 0.6531, 0.4633, 0.6845, 0.4197, 0.6787, 0.4179, 0.6414, 0.01691, 0.2665, 0.01914, 0.2293, 0.06242, 0.2233, 0.06763, 0.2547, 0.6581, 0.267, 0.6595, 0.2297, 0.6868, 0.2297, 0.6908, 0.267, 0.7479, 0.3812, 0.7478, 0.4127, 0.7192, 0.4127, 0.7124, 0.3812, 0.4143, 0.3416, 0.4806, 0.3183, 0.4806, 0.369, 0.4806, 0.4198, 0.3996, 0.4198, 0.402, 0.4002, 0.4056, 0.3807, 0.4143, 0.5668, 0.4056, 0.5277, 0.402, 0.5081, 0.3996, 0.4886, 0.4806, 0.4886, 0.4806, 0.5393, 0.4806, 0.5901])
_ca = me_cube.color_attributes.new('Col', 'BYTE_COLOR', 'CORNER')
_ca.data.foreach_set('color', [1.0, 1.0, 1.0, 1.0, 1.0, 1.0, 1.0, 1.0, 1.0, 1.0, 1.0, 1.0, 1.0, 1.0, 1.0, 1.0, 1.0, 1.0, 1.0, 1.0, 1.0, 1.0, 1.0, 1.0, 1.0, 1.0, 1.0, 1.0, 1.0, 1.0, 1.0, 1.0, 1.0, 1.0, 1.0, 1.0, 1.0, 1.0, 1.0, 1.0, 1.0, 1.0, 1.0, 1.0, 1.0, 1.0, 1.0, 1.0, 1.0, 1.0, 1.0, 1.0, 1.0, 1.0, 1.0, 1.0, 1.0, 1.0, 1.0, 1.0, 1.0, 1.0, 1.0, 1.0, 1.0, 1.0, 1.0, 1.0, 1.0, 1.0, 1.0, 1.0, 1.0, 1.0, 1.0, 1.0, 1.0, 1.0, 1.0, 1.0, 1.0, 1.0, 1.0, 1.0, 1.0, 1.0, 1.0, 1.0, 1.0, 1.0, 1.0, 1.0, 1.0, 1.0, 1.0, 1.0, 1.0, 1.0, 1.0, 1.0, 1.0, 1.0, 1.0, 1.0, 1.0, 1.0, 1.0, 1.0, 1.0, 1.0, 1.0, 1.0, 1.0, 1.0, 1.0, 1.0, 1.0, 1.0, 1.0, 1.0, 1.0, 1.0, 1.0, 1.0, 1.0, 1.0, 1.0, 1.0, 1.0, 1.0, 1.0, 1.0, 1.0, 1.0, 1.0, 1.0, 1.0, 1.0, 1.0, 1.0, 1.0, 1.0, 1.0, 1.0, 1.0, 1.0, 1.0, 1.0, 1.0, 1.0, 1.0, 1.0, 1.0, 1.0, 1.0, 1.0, 1.0, 1.0, 1.0, 1.0, 1.0, 1.0, 1.0, 1.0, 1.0, 1.0, 1.0, 1.0, 1.0, 1.0, 1.0, 1.0, 1.0, 1.0, 1.0, 1.0, 1.0, 1.0, 1.0, 1.0, 1.0, 1.0, 1.0, 1.0, 1.0, 1.0, 1.0, 1.0, 1.0, 1.0, 1.0, 1.0, 1.0, 1.0, 1.0, 1.0, 1.0, 1.0, 1.0, 1.0, 1.0, 1.0, 1.0, 1.0, 1.0, 1.0, 1.0, 1.0, 1.0, 1.0, 1.0, 1.0, 1.0, 1.0, 1.0, 1.0, 1.0, 1.0, 1.0, 1.0, 1.0, 1.0, 1.0, 1.0, 1.0, 1.0, 1.0, 1.0, 1.0, 1.0, 1.0, 1.0, 1.0, 1.0, 1.0, 1.0, 1.0, 1.0, 1.0, 1.0, 1.0, 1.0, 1.0, 1.0, 1.0, 1.0, 1.0, 1.0, 1.0, 1.0, 1.0, 1.0, 1.0, 1.0, 1.0, 1.0, 1.0, 1.0, 1.0, 1.0, 1.0, 1.0, 1.0, 1.0, 1.0, 1.0, 1.0, 1.0, 1.0, 1.0, 1.0, 1.0, 1.0, 1.0, 1.0, 1.0, 1.0, 1.0, 1.0, 1.0, 1.0, 1.0, 1.0, 1.0, 1.0, 1.0, 1.0, 1.0, 1.0, 1.0, 1.0, 1.0, 1.0, 1.0, 1.0, 1.0, 1.0, 1.0, 1.0, 1.0, 1.0, 1.0, 1.0, 1.0, 1.0, 1.0, 1.0, 1.0, 1.0, 1.0, 1.0, 1.0, 1.0, 1.0, 1.0, 1.0, 1.0, 1.0, 1.0, 1.0, 1.0, 1.0, 1.0, 1.0, 1.0, 1.0, 1.0, 1.0, 1.0, 1.0, 1.0, 1.0, 1.0, 1.0, 1.0, 1.0, 1.0, 1.0, 1.0, 1.0, 1.0, 1.0, 1.0, 1.0, 1.0, 1.0, 1.0, 1.0, 1.0, 1.0, 1.0, 1.0, 1.0, 1.0, 1.0, 1.0, 1.0, 1.0, 1.0, 1.0, 1.0, 1.0, 1.0, 1.0, 1.0, 1.0, 1.0, 1.0, 1.0, 1.0, 1.0, 1.0, 1.0, 1.0, 1.0, 1.0, 1.0, 1.0, 1.0, 1.0, 1.0, 1.0, 1.0, 1.0, 1.0, 1.0, 1.0, 1.0, 1.0, 1.0, 1.0, 1.0, 1.0, 1.0, 1.0, 1.0, 1.0, 1.0, 1.0, 1.0, 1.0, 1.0, 1.0, 1.0, 1.0, 1.0, 1.0, 1.0, 1.0, 1.0, 1.0, 1.0, 1.0, 1.0, 1.0, 1.0, 1.0, 1.0, 1.0, 1.0, 1.0, 1.0, 1.0, 1.0, 1.0, 1.0, 1.0, 1.0, 1.0, 1.0, 1.0, 1.0, 1.0, 1.0, 1.0, 1.0, 1.0, 1.0, 1.0, 1.0, 1.0, 1.0, 1.0, 1.0, 1.0, 1.0, 1.0, 1.0, 1.0, 1.0, 1.0, 1.0, 1.0, 1.0, 1.0, 1.0, 1.0, 1.0, 1.0, 1.0, 1.0, 1.0, 1.0, 1.0, 1.0, 1.0, 1.0, 1.0, 1.0, 1.0, 1.0, 1.0, 1.0, 1.0, 1.0, 1.0, 1.0, 1.0, 1.0, 1.0, 1.0, 1.0, 1.0, 1.0, 1.0, 1.0, 1.0, 1.0, 1.0, 1.0, 1.0, 1.0, 1.0, 1.0, 1.0, 1.0, 1.0, 1.0, 1.0, 1.0, 1.0, 1.0, 1.0, 1.0, 1.0, 1.0, 1.0, 1.0, 1.0, 1.0, 1.0, 1.0, 1.0, 1.0, 1.0, 1.0, 1.0, 1.0, 1.0, 1.0, 1.0, 1.0, 1.0, 1.0, 1.0, 1.0, 1.0, 1.0, 1.0, 1.0, 1.0, 1.0, 1.0, 1.0, 1.0, 1.0, 1.0, 1.0, 1.0, 1.0, 1.0, 1.0, 1.0, 1.0, 1.0, 1.0, 1.0, 1.0, 1.0, 1.0, 1.0, 1.0, 1.0, 1.0, 1.0, 1.0, 1.0, 1.0, 1.0, 1.0, 1.0, 1.0, 1.0, 1.0, 1.0, 1.0, 1.0, 1.0, 1.0, 1.0, 1.0, 1.0, 1.0, 1.0, 1.0, 1.0, 1.0, 1.0, 1.0, 1.0, 1.0, 1.0, 1.0, 1.0, 1.0, 1.0, 1.0, 1.0, 1.0, 1.0, 1.0, 1.0, 1.0, 1.0, 1.0, 1.0, 1.0, 1.0, 1.0, 1.0, 1.0, 1.0, 1.0, 1.0, 1.0, 1.0, 1.0, 1.0, 1.0, 1.0, 1.0, 1.0, 1.0, 1.0, 1.0, 1.0, 1.0, 1.0, 1.0, 1.0, 1.0, 1.0, 1.0, 1.0, 1.0, 1.0, 1.0, 1.0, 1.0, 1.0, 1.0, 1.0, 1.0, 1.0, 1.0, 1.0, 1.0, 1.0, 1.0, 1.0, 1.0, 1.0, 1.0, 1.0, 1.0, 1.0, 1.0, 1.0, 1.0, 1.0, 1.0, 1.0, 1.0, 1.0, 1.0, 1.0, 1.0, 1.0, 1.0, 1.0, 1.0, 1.0, 1.0, 1.0, 1.0, 1.0, 1.0, 1.0, 1.0, 1.0, 1.0, 1.0, 1.0, 1.0, 1.0, 1.0, 1.0, 1.0, 1.0, 1.0, 1.0, 1.0, 1.0, 1.0, 1.0, 1.0, 1.0, 1.0, 1.0, 1.0, 1.0, 1.0, 1.0, 1.0, 1.0, 1.0, 1.0, 1.0, 1.0, 1.0, 1.0, 1.0, 1.0, 1.0, 1.0, 1.0, 1.0, 1.0, 1.0, 1.0, 1.0, 1.0, 1.0, 1.0, 1.0, 1.0, 1.0, 1.0, 1.0, 1.0, 1.0, 1.0, 1.0, 1.0, 1.0, 1.0, 1.0, 1.0, 1.0, 1.0, 1.0, 1.0, 1.0, 1.0, 1.0, 1.0, 1.0, 1.0, 1.0, 1.0, 1.0, 1.0, 1.0, 1.0, 1.0, 1.0, 1.0, 1.0, 1.0, 1.0, 1.0, 1.0, 1.0, 1.0, 1.0, 1.0, 1.0, 1.0, 1.0, 1.0, 1.0, 1.0, 1.0, 1.0, 1.0, 1.0, 1.0, 1.0, 1.0, 1.0, 1.0, 1.0, 1.0, 1.0, 1.0, 1.0, 1.0, 1.0, 1.0, 1.0, 1.0, 1.0, 1.0, 1.0, 1.0, 1.0, 1.0, 1.0, 1.0, 1.0, 1.0, 1.0, 1.0, 1.0, 1.0, 1.0, 1.0, 1.0, 1.0, 1.0, 1.0, 1.0, 1.0, 1.0, 1.0, 1.0, 1.0, 1.0, 1.0, 1.0, 1.0, 1.0, 1.0, 1.0, 1.0, 1.0, 1.0, 1.0, 1.0, 1.0, 1.0, 1.0, 1.0, 1.0, 1.0, 1.0, 1.0, 1.0, 1.0, 1.0, 1.0, 1.0, 1.0, 1.0, 1.0, 1.0, 1.0, 1.0, 1.0, 1.0, 1.0, 1.0, 1.0, 1.0, 1.0, 1.0, 1.0, 1.0, 1.0, 1.0, 1.0, 1.0, 1.0, 1.0, 1.0, 1.0, 1.0, 1.0, 1.0, 1.0, 1.0, 1.0, 1.0, 1.0, 1.0, 1.0, 1.0, 1.0, 1.0, 1.0, 1.0, 1.0, 1.0, 1.0, 1.0, 1.0, 1.0, 1.0, 1.0, 1.0, 1.0, 1.0, 1.0, 1.0, 1.0, 1.0, 1.0, 1.0, 1.0, 1.0, 1.0, 1.0, 1.0, 1.0, 1.0, 1.0, 1.0, 1.0, 1.0, 1.0, 1.0, 1.0, 1.0, 1.0, 1.0, 1.0, 1.0, 1.0, 1.0, 1.0, 1.0, 1.0, 1.0, 1.0, 1.0, 1.0, 1.0, 1.0, 1.0, 1.0, 1.0, 1.0, 1.0, 1.0, 1.0, 1.0, 1.0, 1.0, 1.0, 1.0, 1.0, 1.0, 1.0, 1.0, 1.0, 1.0, 1.0, 1.0, 1.0, 1.0, 1.0, 1.0, 1.0, 1.0, 1.0, 1.0, 1.0, 1.0, 1.0, 1.0, 1.0, 1.0, 1.0, 1.0, 1.0, 1.0, 1.0, 1.0, 1.0, 1.0, 1.0, 1.0, 1.0, 1.0, 1.0, 1.0, 1.0, 1.0, 1.0, 1.0, 1.0, 1.0, 1.0, 1.0, 1.0, 1.0, 1.0, 1.0, 1.0, 1.0, 1.0, 1.0, 1.0, 1.0, 1.0, 1.0, 1.0, 1.0, 1.0, 1.0, 1.0, 1.0, 1.0, 1.0, 1.0, 1.0, 1.0, 1.0, 1.0, 1.0, 1.0, 1.0, 1.0, 1.0, 1.0, 1.0, 1.0, 1.0, 1.0, 1.0, 1.0, 1.0, 1.0, 1.0, 1.0, 1.0, 1.0, 1.0, 1.0, 1.0, 1.0, 1.0, 1.0, 1.0, 1.0, 1.0, 1.0, 1.0, 1.0, 1.0, 1.0, 1.0, 1.0, 1.0, 1.0, 1.0, 1.0, 1.0, 1.0, 1.0, 1.0, 1.0, 1.0, 1.0, 1.0, 1.0, 1.0, 1.0, 1.0, 1.0, 1.0, 1.0, 1.0, 1.0, 1.0, 1.0, 1.0, 1.0, 1.0, 1.0, 1.0, 1.0, 1.0, 1.0, 1.0, 1.0, 1.0, 1.0, 1.0, 1.0, 1.0, 1.0, 1.0, 1.0, 1.0, 1.0, 1.0, 1.0, 1.0, 1.0, 1.0, 1.0, 1.0, 1.0, 1.0, 1.0, 1.0, 1.0, 1.0, 1.0, 1.0, 1.0, 1.0, 1.0, 1.0, 1.0, 1.0, 1.0, 1.0, 1.0, 1.0, 1.0, 1.0, 1.0, 1.0, 1.0, 1.0, 1.0, 1.0, 1.0, 1.0, 1.0, 1.0, 1.0, 1.0, 1.0, 1.0, 1.0, 1.0, 1.0, 1.0, 1.0, 1.0, 1.0, 1.0, 1.0, 1.0, 1.0, 1.0, 1.0, 1.0, 1.0, 1.0, 1.0, 1.0, 1.0, 1.0, 1.0, 1.0, 1.0, 1.0, 1.0, 1.0, 1.0, 1.0, 1.0, 1.0, 1.0, 1.0, 1.0, 1.0, 1.0, 1.0, 1.0, 1.0, 1.0, 1.0, 1.0, 1.0, 1.0, 1.0, 1.0, 1.0, 1.0, 1.0, 1.0, 1.0, 1.0, 1.0, 1.0, 1.0, 1.0, 1.0, 1.0, 1.0, 1.0, 1.0, 1.0, 1.0, 1.0, 1.0, 1.0, 1.0, 1.0, 1.0, 1.0, 1.0, 1.0, 1.0, 1.0, 1.0, 1.0, 1.0, 1.0, 1.0, 1.0, 1.0, 1.0, 1.0, 1.0, 1.0, 1.0, 1.0, 1.0, 1.0, 1.0, 1.0, 1.0, 1.0, 1.0, 1.0, 1.0, 1.0, 1.0, 1.0, 1.0, 1.0, 1.0, 1.0, 1.0, 1.0, 1.0, 1.0, 1.0, 1.0, 1.0, 1.0, 1.0, 1.0, 1.0, 1.0, 1.0, 1.0, 1.0, 1.0, 1.0, 1.0, 1.0, 1.0, 1.0, 1.0, 1.0, 1.0, 1.0, 1.0, 1.0, 1.0, 1.0, 1.0, 1.0, 1.0, 1.0, 1.0, 1.0, 1.0, 1.0, 1.0, 1.0, 1.0, 1.0, 1.0, 1.0, 1.0, 1.0, 1.0, 1.0, 1.0, 1.0, 1.0, 1.0, 1.0, 1.0, 1.0, 1.0, 1.0, 1.0, 1.0, 1.0, 1.0, 1.0, 1.0, 1.0, 1.0, 1.0, 1.0, 1.0, 1.0, 1.0, 1.0, 1.0, 1.0, 1.0, 1.0, 1.0, 1.0, 1.0, 1.0, 1.0, 1.0, 1.0, 1.0, 1.0, 1.0, 1.0, 1.0, 1.0, 1.0, 1.0, 1.0, 1.0, 1.0, 1.0, 1.0, 1.0, 1.0, 1.0, 1.0, 1.0, 1.0, 1.0, 1.0, 1.0, 1.0, 1.0, 1.0, 1.0, 1.0, 1.0, 1.0, 1.0, 1.0, 1.0, 1.0, 1.0, 1.0, 1.0, 1.0, 1.0, 1.0, 1.0, 1.0, 1.0, 1.0, 1.0, 1.0, 1.0, 1.0, 1.0, 1.0, 1.0, 1.0, 1.0, 1.0, 1.0, 1.0, 1.0, 1.0, 1.0, 1.0, 1.0, 1.0, 1.0, 1.0, 1.0, 1.0, 1.0, 1.0, 1.0, 1.0, 1.0, 1.0, 1.0, 1.0, 1.0, 1.0, 1.0, 1.0, 1.0, 1.0, 1.0, 1.0, 1.0, 1.0, 1.0, 1.0, 1.0, 1.0, 1.0, 1.0, 1.0, 1.0, 1.0, 1.0, 1.0, 1.0, 1.0, 1.0, 1.0, 1.0, 1.0, 1.0, 1.0, 1.0, 1.0, 1.0, 1.0, 1.0, 1.0, 1.0, 1.0, 1.0, 1.0, 1.0, 1.0, 1.0, 1.0, 1.0, 1.0, 1.0, 1.0, 1.0, 1.0, 1.0, 1.0, 1.0, 1.0, 1.0, 1.0, 1.0, 1.0, 1.0, 1.0, 1.0, 1.0, 1.0, 1.0, 1.0, 1.0, 1.0, 1.0, 1.0, 1.0, 1.0, 1.0, 1.0, 1.0, 1.0, 1.0, 1.0, 1.0, 1.0, 1.0, 1.0, 1.0, 1.0, 1.0, 1.0, 1.0, 1.0, 1.0, 1.0, 1.0, 1.0, 1.0, 1.0, 1.0, 1.0, 1.0, 1.0, 1.0, 1.0, 1.0, 1.0, 1.0, 1.0, 1.0, 1.0, 1.0, 1.0, 1.0, 1.0, 1.0, 1.0, 1.0, 1.0, 1.0, 1.0, 1.0, 1.0, 1.0, 1.0, 1.0, 1.0, 1.0, 1.0, 1.0, 1.0, 1.0, 1.0, 1.0, 1.0, 1.0, 1.0, 1.0, 1.0, 1.0, 1.0, 1.0, 1.0, 1.0, 1.0, 1.0, 1.0, 1.0, 1.0, 1.0, 1.0, 1.0, 1.0, 1.0, 1.0, 1.0, 1.0, 1.0, 1.0, 1.0, 1.0, 1.0, 1.0, 1.0, 1.0, 1.0, 1.0, 1.0, 1.0, 1.0, 1.0, 1.0, 1.0, 1.0, 1.0, 1.0, 1.0, 1.0, 1.0, 1.0, 1.0, 1.0, 1.0, 1.0, 1.0, 1.0, 1.0, 1.0, 1.0, 1.0, 1.0, 1.0, 1.0, 1.0, 1.0, 1.0, 1.0, 1.0, 1.0, 1.0, 1.0, 1.0, 1.0, 1.0, 1.0, 1.0, 1.0, 1.0, 1.0, 1.0, 1.0, 1.0, 1.0, 1.0, 1.0, 1.0, 1.0, 1.0, 1.0, 1.0, 1.0, 1.0, 1.0, 1.0, 1.0, 1.0, 1.0, 1.0, 1.0, 1.0, 1.0, 1.0, 1.0, 1.0, 1.0, 1.0, 1.0, 1.0, 1.0, 1.0, 1.0, 1.0, 1.0, 1.0, 1.0, 1.0, 1.0, 1.0, 1.0, 1.0, 1.0, 1.0, 1.0, 1.0, 1.0, 1.0, 1.0, 1.0, 1.0, 1.0, 1.0, 1.0, 1.0, 1.0, 1.0, 1.0, 1.0, 1.0, 1.0, 1.0, 1.0, 1.0, 1.0, 1.0, 1.0, 1.0, 1.0, 1.0, 1.0, 1.0, 1.0, 1.0, 1.0, 1.0, 1.0, 1.0, 1.0, 1.0, 1.0, 1.0, 1.0, 1.0, 1.0, 1.0, 1.0, 1.0, 1.0, 1.0, 1.0, 1.0, 1.0, 1.0, 1.0, 1.0, 1.0, 1.0, 1.0, 1.0, 1.0, 1.0, 1.0, 1.0, 1.0, 1.0, 1.0, 1.0, 1.0, 1.0, 1.0, 1.0, 1.0, 1.0, 1.0, 1.0, 1.0, 1.0, 1.0, 1.0, 1.0, 1.0, 1.0, 1.0, 1.0, 1.0, 1.0, 1.0, 1.0, 1.0, 1.0, 1.0, 1.0, 1.0, 1.0, 1.0, 1.0, 1.0, 1.0, 1.0, 1.0, 1.0, 1.0, 1.0, 1.0, 1.0, 1.0, 1.0, 1.0, 1.0, 1.0, 1.0, 1.0, 1.0, 1.0, 1.0, 1.0, 1.0, 1.0, 1.0, 1.0, 1.0, 1.0, 1.0, 1.0, 1.0, 1.0, 1.0, 1.0, 1.0, 1.0, 1.0, 1.0, 1.0, 1.0, 1.0, 1.0, 1.0, 1.0, 1.0, 1.0, 1.0, 1.0, 1.0, 1.0, 1.0, 1.0, 1.0, 1.0, 1.0, 1.0, 1.0, 1.0, 1.0, 1.0, 1.0, 1.0, 1.0, 1.0, 1.0, 1.0, 1.0, 1.0, 1.0, 1.0, 1.0, 1.0, 1.0, 1.0, 1.0, 1.0, 1.0, 1.0, 1.0, 1.0, 1.0, 1.0, 1.0, 1.0, 1.0, 1.0, 1.0, 1.0, 1.0, 1.0, 1.0, 1.0, 1.0, 1.0, 1.0, 1.0, 1.0, 1.0, 1.0, 1.0, 1.0, 1.0, 1.0, 1.0, 1.0, 1.0, 1.0, 1.0, 1.0, 1.0, 1.0, 1.0, 1.0, 1.0, 1.0, 1.0, 1.0, 1.0, 1.0, 1.0, 1.0, 1.0, 1.0, 1.0, 1.0, 1.0, 1.0, 1.0, 1.0, 1.0, 1.0, 1.0, 1.0, 1.0, 1.0, 1.0, 1.0, 1.0, 1.0, 1.0, 1.0, 1.0, 1.0, 1.0, 1.0, 1.0, 1.0, 1.0, 1.0, 1.0, 1.0, 1.0, 1.0, 1.0, 1.0, 1.0, 1.0, 1.0, 1.0, 1.0, 1.0, 1.0, 1.0, 1.0, 1.0, 1.0, 1.0, 1.0, 1.0, 1.0, 1.0, 1.0, 1.0, 1.0, 1.0, 1.0, 1.0, 1.0, 1.0, 1.0, 1.0, 1.0, 1.0, 1.0, 1.0, 1.0, 1.0, 1.0, 1.0, 1.0, 1.0, 1.0, 1.0, 1.0, 1.0, 1.0, 1.0, 1.0, 1.0, 1.0, 1.0, 1.0, 1.0, 1.0, 1.0, 1.0, 1.0, 1.0, 1.0, 1.0, 1.0, 1.0, 1.0, 1.0, 1.0, 1.0, 1.0, 1.0, 1.0, 1.0, 1.0, 1.0, 1.0, 1.0, 1.0, 1.0, 1.0, 1.0, 1.0, 1.0, 1.0, 1.0, 1.0, 1.0, 1.0, 1.0, 1.0, 1.0, 1.0, 1.0, 1.0, 1.0, 1.0, 1.0, 1.0, 1.0, 1.0, 1.0, 1.0, 1.0, 1.0, 1.0, 1.0, 1.0, 1.0, 1.0, 1.0, 1.0, 1.0, 1.0, 1.0, 1.0, 1.0, 1.0, 1.0, 1.0, 1.0, 1.0, 1.0, 1.0, 1.0, 1.0, 1.0, 1.0, 1.0, 1.0, 1.0, 1.0, 1.0, 1.0, 1.0, 1.0, 1.0, 1.0, 1.0, 1.0, 1.0, 1.0, 1.0, 1.0, 1.0, 1.0, 1.0, 1.0, 1.0, 1.0, 1.0, 1.0, 1.0, 1.0, 1.0, 1.0, 1.0, 1.0, 1.0, 1.0, 1.0, 1.0, 1.0, 1.0, 1.0, 1.0, 1.0, 1.0, 1.0, 1.0, 1.0, 1.0, 1.0, 1.0, 1.0, 1.0, 1.0, 1.0, 1.0, 1.0, 1.0, 1.0, 1.0, 1.0, 1.0, 1.0, 1.0, 1.0, 1.0, 1.0, 1.0, 1.0, 1.0, 1.0, 1.0, 1.0, 1.0, 1.0, 1.0, 1.0, 1.0, 1.0, 1.0, 1.0, 1.0, 1.0, 1.0, 1.0, 1.0, 1.0, 1.0, 1.0, 1.0, 1.0, 1.0, 1.0, 1.0, 1.0, 1.0, 1.0, 1.0, 1.0, 1.0, 1.0, 1.0, 1.0, 1.0, 1.0, 1.0, 1.0, 1.0, 1.0, 1.0, 1.0, 1.0, 1.0, 1.0, 1.0, 1.0, 1.0, 1.0, 1.0, 1.0, 1.0, 1.0, 1.0, 1.0, 1.0, 1.0, 1.0, 1.0, 1.0, 1.0, 1.0, 1.0, 1.0, 1.0, 1.0, 1.0, 1.0, 1.0, 1.0, 1.0, 1.0, 1.0, 1.0, 1.0, 1.0, 1.0, 1.0, 1.0, 1.0, 1.0, 1.0, 1.0, 1.0, 1.0, 1.0, 1.0, 1.0, 1.0, 1.0, 1.0, 1.0, 1.0, 1.0, 1.0, 1.0, 1.0, 1.0, 1.0, 1.0, 1.0, 1.0, 1.0, 1.0, 1.0, 1.0, 1.0, 1.0, 1.0, 1.0, 1.0, 1.0, 1.0, 1.0, 1.0, 1.0, 1.0, 1.0, 1.0, 1.0, 1.0, 1.0, 1.0, 1.0, 1.0, 1.0, 1.0, 1.0, 1.0, 1.0, 1.0, 1.0, 1.0, 1.0, 1.0, 1.0, 1.0, 1.0, 1.0, 1.0, 1.0, 1.0, 1.0, 1.0, 1.0, 1.0, 1.0, 1.0, 1.0, 1.0, 1.0, 1.0, 1.0, 1.0, 1.0, 1.0, 1.0, 1.0, 1.0, 1.0, 1.0, 1.0, 1.0, 1.0, 1.0, 1.0, 1.0, 1.0, 1.0, 1.0, 1.0, 1.0, 1.0, 1.0, 1.0, 1.0, 1.0, 1.0, 1.0, 1.0, 1.0, 1.0, 1.0, 1.0, 1.0, 1.0, 1.0, 1.0, 1.0, 1.0, 1.0, 1.0, 1.0, 1.0, 1.0, 1.0, 1.0, 1.0, 1.0, 1.0, 1.0, 1.0, 1.0, 1.0, 1.0, 1.0, 1.0, 1.0, 1.0, 1.0, 1.0, 1.0, 1.0, 1.0, 1.0, 1.0, 1.0, 1.0, 1.0, 1.0, 1.0, 1.0, 1.0, 1.0, 1.0, 1.0, 1.0, 1.0, 1.0, 1.0, 1.0, 1.0, 1.0, 1.0, 1.0, 1.0, 1.0, 1.0, 1.0, 1.0, 1.0, 1.0, 1.0, 1.0, 1.0, 1.0, 1.0, 1.0, 1.0, 1.0, 1.0, 1.0, 1.0, 1.0, 1.0, 1.0, 1.0, 1.0, 1.0, 1.0, 1.0, 1.0, 1.0, 1.0, 1.0, 1.0, 1.0, 1.0, 1.0, 1.0, 1.0, 1.0, 1.0, 1.0, 1.0, 1.0, 1.0, 1.0, 1.0, 1.0, 1.0, 1.0, 1.0, 1.0, 1.0, 1.0, 1.0, 1.0, 1.0, 1.0, 1.0, 1.0, 1.0, 1.0, 1.0, 1.0, 1.0, 1.0, 1.0, 1.0, 1.0, 1.0, 1.0, 1.0, 1.0, 1.0, 1.0, 1.0, 1.0, 1.0, 1.0, 1.0, 1.0, 1.0, 1.0, 1.0, 1.0, 1.0, 1.0, 1.0, 1.0, 1.0, 1.0, 1.0, 1.0, 1.0, 1.0, 1.0, 1.0, 1.0, 1.0, 1.0, 1.0, 1.0, 1.0, 1.0, 1.0, 1.0, 1.0, 1.0, 1.0, 1.0, 1.0, 1.0, 1.0, 1.0, 1.0, 1.0, 1.0, 1.0, 1.0, 1.0, 1.0, 1.0, 1.0, 1.0, 1.0, 1.0, 1.0, 1.0, 1.0, 1.0, 1.0, 1.0, 1.0, 1.0, 1.0, 1.0, 1.0, 1.0, 1.0, 1.0, 1.0, 1.0, 1.0, 1.0, 1.0, 1.0, 1.0, 1.0, 1.0, 1.0, 1.0, 1.0, 1.0, 1.0, 1.0, 1.0, 1.0, 1.0, 1.0, 1.0, 1.0, 1.0, 1.0, 1.0, 1.0, 1.0, 1.0, 1.0, 1.0, 1.0, 1.0, 1.0, 1.0, 1.0, 1.0, 1.0, 1.0, 1.0, 1.0, 1.0, 1.0, 1.0, 1.0, 1.0, 1.0, 1.0, 1.0, 1.0, 1.0, 1.0, 1.0, 1.0, 1.0, 1.0, 1.0, 1.0, 1.0, 1.0, 1.0, 1.0, 1.0, 1.0, 1.0, 1.0, 1.0, 1.0, 1.0, 1.0, 1.0, 1.0, 1.0, 1.0, 1.0, 1.0, 1.0, 1.0, 1.0, 1.0, 1.0, 1.0, 1.0, 1.0, 1.0, 1.0, 1.0, 1.0, 1.0, 1.0, 1.0, 1.0, 1.0, 1.0, 1.0, 1.0, 1.0, 1.0, 1.0, 1.0, 1.0, 1.0, 1.0, 1.0, 1.0, 1.0, 1.0, 1.0, 1.0, 1.0, 1.0, 1.0, 1.0, 1.0, 1.0, 1.0, 1.0, 1.0, 1.0, 1.0, 1.0, 1.0, 1.0, 1.0, 1.0, 1.0, 1.0, 1.0, 1.0, 1.0, 1.0, 1.0, 1.0, 1.0, 1.0, 1.0, 1.0, 1.0, 1.0, 1.0, 1.0, 1.0, 1.0, 1.0, 1.0, 1.0, 1.0, 1.0, 1.0, 1.0, 1.0, 1.0, 1.0, 1.0, 1.0, 1.0, 1.0, 1.0, 1.0, 1.0, 1.0, 1.0, 1.0, 1.0, 1.0, 1.0, 1.0, 1.0, 1.0, 1.0, 1.0, 1.0, 1.0, 1.0, 1.0, 1.0, 1.0, 1.0, 1.0, 1.0, 1.0, 1.0, 1.0, 1.0, 1.0, 1.0, 1.0, 1.0, 1.0, 1.0, 1.0, 1.0, 1.0, 1.0, 1.0, 1.0, 1.0, 1.0, 1.0, 1.0, 1.0, 1.0, 1.0, 1.0, 1.0, 1.0, 1.0, 1.0, 1.0, 1.0, 1.0, 1.0, 1.0, 1.0, 1.0, 1.0, 1.0, 1.0, 1.0, 1.0, 1.0, 1.0, 1.0, 1.0, 1.0, 1.0, 1.0, 1.0, 1.0, 1.0, 1.0, 1.0, 1.0, 1.0, 1.0, 1.0, 1.0, 1.0, 1.0, 1.0, 1.0, 1.0, 1.0, 1.0, 1.0, 1.0, 1.0, 1.0, 1.0, 1.0, 1.0, 1.0, 1.0, 1.0, 1.0, 1.0, 1.0, 1.0, 1.0, 1.0, 1.0, 1.0, 1.0, 1.0, 1.0, 1.0, 1.0, 1.0, 1.0, 1.0, 1.0, 1.0, 1.0, 1.0, 1.0, 1.0, 1.0, 1.0, 1.0, 1.0, 1.0, 1.0, 1.0, 1.0, 1.0, 1.0, 1.0, 1.0, 1.0, 1.0, 1.0, 1.0, 1.0, 1.0, 1.0, 1.0, 1.0, 1.0, 1.0, 1.0, 1.0, 1.0, 1.0, 1.0, 1.0, 1.0, 1.0, 1.0, 1.0, 1.0, 1.0, 1.0, 1.0, 1.0, 1.0, 1.0, 1.0, 1.0, 1.0, 1.0, 1.0, 1.0, 1.0, 1.0, 1.0, 1.0, 1.0, 1.0, 1.0, 1.0, 1.0, 1.0, 1.0, 1.0, 1.0, 1.0, 1.0, 1.0, 1.0, 1.0, 1.0, 1.0, 1.0, 1.0, 1.0, 1.0, 1.0, 1.0, 1.0, 1.0, 1.0, 1.0, 1.0, 1.0, 1.0, 1.0, 1.0, 1.0, 1.0, 1.0, 1.0, 1.0, 1.0, 1.0, 1.0, 1.0, 1.0, 1.0, 1.0, 1.0, 1.0, 1.0, 1.0, 1.0, 1.0, 1.0, 1.0, 1.0, 1.0, 1.0, 1.0, 1.0, 1.0, 1.0, 1.0, 1.0, 1.0, 1.0, 1.0, 1.0, 1.0, 1.0, 1.0, 1.0, 1.0, 1.0, 1.0, 1.0, 1.0, 1.0, 1.0, 1.0, 1.0, 1.0, 1.0, 1.0, 1.0, 1.0, 1.0, 1.0, 1.0, 1.0, 1.0, 1.0, 1.0, 1.0, 1.0, 1.0, 1.0, 1.0, 1.0, 1.0, 1.0, 1.0, 1.0, 1.0, 1.0, 1.0, 1.0, 1.0, 1.0, 1.0, 1.0, 1.0, 1.0, 1.0, 1.0, 1.0, 1.0, 1.0, 1.0, 1.0, 1.0, 1.0, 1.0, 1.0, 1.0, 1.0, 1.0, 1.0, 1.0, 1.0, 1.0, 1.0, 1.0, 1.0, 1.0, 1.0, 1.0, 1.0, 1.0, 1.0, 1.0, 1.0, 1.0, 1.0, 1.0, 1.0, 1.0, 1.0, 1.0, 1.0, 1.0, 1.0, 1.0, 1.0, 1.0, 1.0, 1.0, 1.0, 1.0, 1.0, 1.0, 1.0, 1.0, 1.0, 1.0, 1.0, 1.0, 1.0, 1.0, 1.0, 1.0, 1.0, 1.0, 1.0, 1.0, 1.0, 1.0, 1.0, 1.0, 1.0, 1.0, 1.0, 1.0, 1.0, 1.0, 1.0, 1.0, 1.0, 1.0, 1.0, 1.0, 1.0, 1.0, 1.0, 1.0, 1.0, 1.0, 1.0, 1.0, 1.0, 1.0, 1.0, 1.0, 1.0, 1.0, 1.0, 1.0, 1.0, 1.0, 1.0, 1.0, 1.0, 1.0, 1.0, 1.0, 1.0, 1.0, 1.0, 1.0, 1.0, 1.0, 1.0, 1.0, 1.0, 1.0, 1.0, 1.0, 1.0, 1.0, 1.0, 1.0, 1.0, 1.0, 1.0, 1.0, 1.0, 1.0, 1.0, 1.0, 1.0, 1.0, 1.0, 1.0, 1.0, 1.0, 1.0, 1.0, 1.0, 1.0, 1.0, 1.0, 1.0, 1.0, 1.0, 1.0, 1.0, 1.0, 1.0, 1.0, 1.0, 1.0, 1.0, 1.0, 1.0, 1.0, 1.0, 1.0, 1.0, 1.0, 1.0, 1.0, 1.0, 1.0, 1.0, 1.0, 1.0, 1.0, 1.0, 1.0, 1.0, 1.0, 1.0, 1.0, 1.0, 1.0, 1.0, 1.0, 1.0, 1.0, 1.0, 1.0, 1.0, 1.0, 1.0, 1.0, 1.0, 1.0, 1.0, 1.0, 1.0, 1.0, 1.0, 1.0, 1.0, 1.0, 1.0, 1.0, 1.0, 1.0, 1.0, 1.0, 1.0, 1.0, 1.0, 1.0, 1.0, 1.0, 1.0, 1.0, 1.0, 1.0, 1.0, 1.0, 1.0, 1.0, 1.0, 1.0, 1.0, 1.0, 1.0, 1.0, 1.0, 1.0, 1.0, 1.0, 1.0, 1.0, 1.0, 1.0, 1.0, 1.0, 1.0, 1.0, 1.0, 1.0, 1.0, 1.0, 1.0, 1.0, 1.0, 1.0, 1.0, 1.0, 1.0, 1.0, 1.0, 1.0, 1.0, 1.0, 1.0, 1.0, 1.0, 1.0, 1.0, 1.0, 1.0, 1.0, 1.0, 1.0, 1.0, 1.0, 1.0, 1.0, 1.0, 1.0, 1.0, 1.0, 1.0, 1.0, 1.0, 1.0, 1.0, 1.0, 1.0, 1.0, 1.0, 1.0, 1.0, 1.0, 1.0, 1.0, 1.0, 1.0, 1.0, 1.0, 1.0, 1.0, 1.0, 1.0, 1.0, 1.0, 1.0, 1.0, 1.0, 1.0, 1.0, 1.0, 1.0, 1.0, 1.0, 1.0, 1.0, 1.0, 1.0, 1.0, 1.0, 1.0, 1.0, 1.0, 1.0, 1.0, 1.0, 1.0, 1.0, 1.0, 1.0, 1.0, 1.0, 1.0, 1.0, 1.0, 1.0, 1.0, 1.0, 1.0, 1.0, 1.0, 1.0, 1.0, 1.0, 1.0, 1.0, 1.0, 1.0, 1.0, 1.0, 1.0, 1.0, 1.0, 1.0, 1.0, 1.0, 1.0, 1.0, 1.0, 1.0, 1.0, 1.0, 1.0, 1.0, 1.0, 1.0, 1.0, 1.0, 1.0, 1.0, 1.0, 1.0, 1.0, 1.0, 1.0, 1.0, 1.0, 1.0, 1.0, 1.0, 1.0, 1.0, 1.0, 1.0, 1.0, 1.0, 1.0, 1.0, 1.0, 1.0, 1.0, 1.0, 1.0, 1.0, 1.0, 1.0, 1.0, 1.0, 1.0, 1.0, 1.0, 1.0, 1.0, 1.0, 1.0, 1.0, 1.0, 1.0, 1.0, 1.0, 1.0, 1.0, 1.0, 1.0, 1.0, 1.0, 1.0, 1.0, 1.0, 1.0, 1.0, 1.0, 1.0, 1.0, 1.0, 1.0, 1.0, 1.0, 1.0, 1.0, 1.0, 1.0, 1.0, 1.0, 1.0, 1.0, 1.0, 1.0, 1.0, 1.0, 1.0, 1.0, 1.0, 1.0, 1.0, 1.0, 1.0, 1.0, 1.0, 1.0, 1.0, 1.0, 1.0, 1.0, 1.0, 1.0, 1.0, 1.0, 1.0, 1.0, 1.0, 1.0, 1.0, 1.0, 1.0, 1.0, 1.0, 1.0, 1.0, 1.0, 1.0, 1.0, 1.0, 1.0, 1.0, 1.0, 1.0, 1.0, 1.0, 1.0, 1.0, 1.0, 1.0, 1.0, 1.0, 1.0, 1.0, 1.0, 1.0, 1.0, 1.0, 1.0, 1.0, 1.0, 1.0, 1.0, 1.0, 1.0, 1.0, 1.0, 1.0, 1.0, 1.0, 1.0, 1.0, 1.0, 1.0, 1.0, 1.0, 1.0, 1.0, 1.0, 1.0, 1.0, 1.0, 1.0, 1.0, 1.0, 1.0, 1.0, 1.0, 1.0, 1.0, 1.0, 1.0, 1.0, 1.0, 1.0, 1.0, 1.0, 1.0, 1.0, 1.0, 1.0, 1.0, 1.0, 1.0, 1.0, 1.0, 1.0, 1.0, 1.0, 1.0, 1.0, 1.0, 1.0, 1.0, 1.0, 1.0, 1.0, 1.0, 1.0, 1.0, 1.0, 1.0, 1.0, 1.0, 1.0, 1.0, 1.0, 1.0, 1.0, 1.0, 1.0, 1.0, 1.0, 1.0, 1.0, 1.0, 1.0, 1.0, 1.0, 1.0, 1.0, 1.0, 1.0, 1.0, 1.0, 1.0, 1.0, 1.0, 1.0, 1.0, 1.0, 1.0, 1.0, 1.0, 1.0, 1.0, 1.0, 1.0, 1.0, 1.0, 1.0, 1.0, 1.0, 1.0, 1.0, 1.0, 1.0, 1.0, 1.0, 1.0, 1.0, 1.0, 1.0, 1.0, 1.0, 1.0, 1.0, 1.0, 1.0, 1.0, 1.0, 1.0, 1.0, 1.0, 1.0, 1.0, 1.0, 1.0, 1.0, 1.0, 1.0, 1.0, 1.0, 1.0, 1.0, 1.0, 1.0, 1.0, 1.0, 1.0, 1.0, 1.0, 1.0, 1.0, 1.0, 1.0, 1.0, 1.0, 1.0, 1.0, 1.0, 1.0, 1.0, 1.0, 1.0, 1.0, 1.0, 1.0, 1.0, 1.0, 1.0, 1.0, 1.0, 1.0, 1.0, 1.0, 1.0, 1.0, 1.0, 1.0, 1.0, 1.0, 1.0, 1.0, 1.0, 1.0, 1.0, 1.0, 1.0, 1.0, 1.0, 1.0, 1.0, 1.0, 1.0, 1.0, 1.0, 1.0, 1.0, 1.0, 1.0, 1.0, 1.0, 1.0, 1.0, 1.0, 1.0, 1.0, 1.0, 1.0, 1.0, 1.0, 1.0, 1.0, 1.0, 1.0, 1.0, 1.0, 1.0, 1.0, 1.0, 1.0, 1.0, 1.0, 1.0, 1.0, 1.0, 1.0, 1.0, 1.0, 1.0, 1.0, 1.0, 1.0, 1.0, 1.0, 1.0, 1.0, 1.0, 1.0, 1.0, 1.0, 1.0, 1.0, 1.0, 1.0, 1.0, 1.0, 1.0, 1.0, 1.0, 1.0, 1.0, 1.0, 1.0, 1.0, 1.0, 1.0, 1.0, 1.0, 1.0, 1.0, 1.0, 1.0, 1.0, 1.0, 1.0, 1.0, 1.0, 1.0, 1.0, 1.0, 1.0, 1.0, 1.0, 1.0, 1.0, 1.0, 1.0, 1.0, 1.0, 1.0, 1.0, 1.0, 1.0, 1.0, 1.0, 1.0, 1.0, 1.0, 1.0, 1.0, 1.0, 1.0, 1.0, 1.0, 1.0, 1.0, 1.0, 1.0, 1.0, 1.0, 1.0, 1.0, 1.0, 1.0, 1.0, 1.0, 1.0, 1.0, 1.0, 1.0, 1.0, 1.0, 1.0, 1.0, 1.0, 1.0, 1.0, 1.0, 1.0, 1.0, 1.0, 1.0, 1.0, 1.0, 1.0, 1.0, 1.0, 1.0, 1.0, 1.0, 1.0, 1.0, 1.0, 1.0, 1.0, 1.0, 1.0, 1.0, 1.0, 1.0, 1.0, 1.0, 1.0, 1.0, 1.0, 1.0, 1.0, 1.0, 1.0, 1.0, 1.0, 1.0, 1.0, 1.0, 1.0, 1.0, 1.0, 1.0, 1.0, 1.0, 1.0, 1.0, 1.0, 1.0, 1.0, 1.0, 1.0, 1.0, 1.0, 1.0, 1.0, 1.0, 1.0, 1.0, 1.0, 1.0, 1.0, 1.0, 1.0, 1.0, 1.0, 1.0, 1.0, 1.0, 1.0, 1.0, 1.0, 1.0, 1.0, 1.0, 1.0, 1.0, 1.0, 1.0, 1.0, 1.0, 1.0, 1.0, 1.0, 1.0, 1.0, 1.0, 1.0, 1.0, 1.0, 1.0, 1.0, 1.0, 1.0, 1.0, 1.0, 1.0, 1.0, 1.0, 1.0, 1.0, 1.0, 1.0, 1.0, 1.0, 1.0, 1.0, 1.0, 1.0, 1.0, 1.0, 1.0, 1.0, 1.0, 1.0, 1.0, 1.0, 1.0, 1.0, 1.0, 1.0, 1.0, 1.0, 1.0, 1.0, 1.0, 1.0, 1.0, 1.0, 1.0, 1.0, 1.0, 1.0, 1.0, 1.0, 1.0, 1.0, 1.0, 1.0, 1.0, 1.0, 1.0, 1.0, 1.0, 1.0, 1.0, 1.0, 1.0, 1.0, 1.0, 1.0, 1.0, 1.0, 1.0, 1.0, 1.0, 1.0, 1.0, 1.0, 1.0, 1.0, 1.0, 1.0, 1.0, 1.0, 1.0, 1.0, 1.0, 1.0, 1.0, 1.0, 1.0, 1.0, 1.0, 1.0, 1.0, 1.0, 1.0, 1.0, 1.0, 1.0, 1.0, 1.0, 1.0, 1.0, 1.0, 1.0, 1.0, 1.0, 1.0, 1.0, 1.0, 1.0, 1.0, 1.0, 1.0, 1.0, 1.0, 1.0, 1.0, 1.0, 1.0, 1.0, 1.0, 1.0, 1.0, 1.0, 1.0, 1.0, 1.0, 1.0, 1.0, 1.0, 1.0, 1.0, 1.0, 1.0, 1.0, 1.0, 1.0, 1.0, 1.0, 1.0, 1.0, 1.0, 1.0, 1.0, 1.0, 1.0, 1.0, 1.0, 1.0, 1.0, 1.0, 1.0, 1.0, 1.0, 1.0, 1.0, 1.0, 1.0, 1.0, 1.0, 1.0, 1.0, 1.0, 1.0, 1.0, 1.0, 1.0, 1.0, 1.0, 1.0, 1.0, 1.0, 1.0, 1.0, 1.0, 1.0, 1.0, 1.0, 1.0, 1.0, 1.0, 1.0, 1.0, 1.0, 1.0, 1.0, 1.0, 1.0, 1.0, 1.0, 1.0, 1.0, 1.0, 1.0, 1.0, 1.0, 1.0, 1.0, 1.0, 1.0, 1.0, 1.0, 1.0, 1.0, 1.0, 1.0, 1.0, 1.0, 1.0, 1.0, 1.0, 1.0, 1.0, 1.0, 1.0, 1.0, 1.0, 1.0, 1.0, 1.0, 1.0, 1.0, 1.0, 1.0, 1.0, 1.0, 1.0, 1.0, 1.0, 1.0, 1.0, 1.0, 1.0, 1.0, 1.0, 1.0, 1.0, 1.0, 1.0, 1.0, 1.0, 1.0, 1.0, 1.0, 1.0, 1.0, 1.0, 1.0, 1.0, 1.0, 1.0, 1.0, 1.0, 1.0, 1.0, 1.0, 1.0, 1.0, 1.0, 1.0, 1.0, 1.0, 1.0, 1.0, 1.0, 1.0, 1.0, 1.0, 1.0, 1.0, 1.0, 1.0, 1.0, 1.0, 1.0, 1.0, 1.0, 1.0, 1.0, 1.0, 1.0, 1.0, 1.0, 1.0, 1.0, 1.0, 1.0, 1.0, 1.0, 1.0, 1.0, 1.0, 1.0, 1.0, 1.0, 1.0, 1.0, 1.0, 1.0, 1.0, 1.0, 1.0, 1.0, 1.0, 1.0, 1.0, 1.0, 1.0, 1.0, 1.0, 1.0, 1.0, 1.0, 1.0, 1.0, 1.0, 1.0, 1.0, 1.0, 1.0, 1.0, 1.0, 1.0, 1.0, 1.0, 1.0, 1.0, 1.0, 1.0, 1.0, 1.0, 1.0, 1.0, 1.0, 1.0, 1.0, 1.0, 1.0, 1.0, 1.0, 1.0, 1.0, 1.0, 1.0, 1.0, 1.0, 1.0, 1.0, 1.0, 1.0, 1.0, 1.0, 1.0, 1.0, 1.0, 1.0, 1.0, 1.0, 1.0, 1.0, 1.0, 1.0, 1.0, 1.0, 1.0, 1.0, 1.0, 1.0, 1.0, 1.0, 1.0, 1.0, 1.0, 1.0, 1.0, 1.0, 1.0, 1.0, 1.0, 1.0, 1.0, 1.0, 1.0, 1.0, 1.0, 1.0, 1.0, 1.0, 1.0, 1.0, 1.0, 1.0, 1.0, 1.0, 1.0, 1.0, 1.0, 1.0, 1.0, 1.0, 1.0, 1.0, 1.0, 1.0, 1.0, 1.0, 1.0, 1.0, 1.0, 1.0, 1.0, 1.0, 1.0, 1.0, 1.0, 1.0, 1.0, 1.0, 1.0, 1.0, 1.0, 1.0, 1.0, 1.0, 1.0, 1.0, 1.0, 1.0, 1.0, 1.0, 1.0, 1.0, 1.0, 1.0, 1.0, 1.0, 1.0, 1.0, 1.0, 1.0, 1.0, 1.0, 1.0, 1.0, 1.0, 1.0, 1.0, 1.0, 1.0, 1.0, 1.0, 1.0, 1.0, 1.0, 1.0, 1.0, 1.0, 1.0, 1.0, 1.0, 1.0, 1.0, 1.0, 1.0, 1.0, 1.0, 1.0, 1.0, 1.0, 1.0, 1.0, 1.0, 1.0, 1.0, 1.0, 1.0, 1.0, 1.0, 1.0, 1.0, 1.0, 1.0, 1.0, 1.0, 1.0, 1.0, 1.0, 1.0, 1.0, 1.0, 1.0, 1.0, 1.0, 1.0, 1.0, 1.0, 1.0, 1.0, 1.0, 1.0, 1.0, 1.0, 1.0, 1.0, 1.0, 1.0, 1.0, 1.0, 1.0, 1.0, 1.0, 1.0, 1.0, 1.0, 1.0, 1.0, 1.0, 1.0, 1.0, 1.0, 1.0, 1.0, 1.0, 1.0, 1.0, 1.0, 1.0, 1.0, 1.0, 1.0, 1.0, 1.0, 1.0, 1.0, 1.0, 1.0, 1.0, 1.0, 1.0, 1.0, 1.0, 1.0, 1.0, 1.0, 1.0, 1.0, 1.0, 1.0, 1.0, 1.0, 1.0, 1.0, 1.0, 1.0, 1.0, 1.0, 1.0, 1.0, 1.0, 1.0, 1.0, 1.0, 1.0, 1.0, 1.0, 1.0, 1.0, 1.0, 1.0, 1.0, 1.0, 1.0, 1.0, 1.0, 1.0, 1.0, 1.0, 1.0, 1.0, 1.0, 1.0, 1.0, 1.0, 1.0, 1.0, 1.0, 1.0, 1.0, 1.0, 1.0, 1.0, 1.0, 1.0, 1.0, 1.0, 1.0, 1.0, 1.0, 1.0, 1.0, 1.0, 1.0, 1.0, 1.0, 1.0, 1.0, 1.0, 1.0, 1.0, 1.0, 1.0, 1.0, 1.0, 1.0, 1.0, 1.0, 1.0, 1.0, 1.0, 1.0, 1.0, 1.0, 1.0, 1.0, 1.0, 1.0, 1.0, 1.0, 1.0, 1.0, 1.0, 1.0, 1.0, 1.0, 1.0, 1.0, 1.0, 1.0, 1.0, 1.0, 1.0, 1.0, 1.0, 1.0, 1.0, 1.0, 1.0, 1.0, 1.0, 1.0, 1.0, 1.0, 1.0, 1.0, 1.0, 1.0, 1.0, 1.0, 1.0, 1.0, 1.0, 1.0, 1.0, 1.0, 1.0, 1.0, 1.0, 1.0, 1.0, 1.0, 1.0, 1.0, 1.0, 1.0, 1.0, 1.0, 1.0, 1.0, 1.0, 1.0, 1.0, 1.0, 1.0, 1.0, 1.0, 1.0, 1.0, 1.0, 1.0, 1.0, 1.0, 1.0, 1.0, 1.0, 1.0, 1.0, 1.0, 1.0, 1.0, 1.0, 1.0, 1.0, 1.0, 1.0, 1.0, 1.0, 1.0, 1.0, 1.0, 1.0, 1.0, 1.0, 1.0, 1.0, 1.0, 1.0, 1.0, 1.0, 1.0, 1.0, 1.0, 1.0, 1.0, 1.0, 1.0, 1.0, 1.0, 1.0, 1.0, 1.0, 1.0, 1.0, 1.0, 1.0, 1.0, 1.0, 1.0, 1.0, 1.0, 1.0, 1.0, 1.0, 1.0, 1.0, 1.0, 1.0, 1.0, 1.0, 1.0, 1.0, 1.0, 1.0, 1.0, 1.0, 1.0, 1.0, 1.0, 1.0, 1.0, 1.0, 1.0, 1.0, 1.0, 1.0, 1.0, 1.0, 1.0, 1.0, 1.0, 1.0, 1.0, 1.0, 1.0, 1.0, 1.0, 1.0, 1.0, 1.0, 1.0, 1.0, 1.0, 1.0, 1.0, 1.0, 1.0, 1.0, 1.0, 1.0, 1.0, 1.0, 1.0, 1.0, 1.0, 1.0, 1.0, 1.0, 1.0, 1.0, 1.0, 1.0, 1.0, 1.0, 1.0, 1.0, 1.0, 1.0, 1.0, 1.0, 1.0, 1.0, 1.0, 1.0, 1.0, 1.0, 1.0, 1.0, 1.0, 1.0, 1.0, 1.0, 1.0, 1.0, 1.0, 1.0, 1.0, 1.0, 1.0, 1.0, 1.0, 1.0, 1.0, 1.0, 1.0, 1.0, 1.0, 1.0, 1.0, 1.0, 1.0, 1.0, 1.0, 1.0, 1.0, 1.0, 1.0, 1.0, 1.0, 1.0, 1.0, 1.0, 1.0, 1.0, 1.0, 1.0, 1.0, 1.0, 1.0, 1.0, 1.0, 1.0, 1.0, 1.0, 1.0, 1.0, 1.0, 1.0, 1.0, 1.0, 1.0, 1.0, 1.0, 1.0, 1.0, 1.0, 1.0, 1.0, 1.0, 1.0, 1.0, 1.0, 1.0, 1.0, 1.0, 1.0, 1.0, 1.0, 1.0, 1.0, 1.0, 1.0, 1.0, 1.0, 1.0, 1.0, 1.0, 1.0, 1.0, 1.0, 1.0, 1.0, 1.0, 1.0, 1.0, 1.0, 1.0, 1.0, 1.0, 1.0, 1.0, 1.0, 1.0, 1.0, 1.0, 1.0, 1.0, 1.0, 1.0, 1.0, 1.0, 1.0, 1.0, 1.0])
me_cube.materials.append(mat_body)
me_cube.materials.append(mat_face)
me_cube.use_remesh_preserve_volume = False
me_cube.use_remesh_preserve_attributes = False
me_cube.use_mirror_vertex_groups = False
me_cube.update()
arm_armature = bpy.data.armatures.new('Armature')  # bones are not reproduced

# ---- objects
ob_armature_001 = bpy.data.objects.new('Armature.001', arm_armature)
ob_face = bpy.data.objects.new('Face', me_cube_001)
ob_body = bpy.data.objects.new('Body', me_cube)

# ---- transforms, parenting, visibility, modifiers, constraints
ob_armature_001.location = (0.0, 0.0, 2.504)
ob_armature_001.show_in_front = True
ob_armature_001.lineart.crease_threshold = 0.0
ob_face.parent = ob_armature_001
ob_face.matrix_parent_inverse = Matrix(((1.0, 0.0, 0.0, -0.0), (0.0, 1.0, 0.0, -0.0), (0.0, 0.0, 1.0, -2.504), (0.0, 0.0, 0.0, 1.0)))
ob_face.location = (0.0, 0.0, 1.158)
ob_face.lock_rotations_4d = False
ob_face.empty_display_type = 'ARROWS'
ob_face.lineart.crease_threshold = 0.0
_vg = ob_face.vertex_groups.new(name='armIK.l')
_vg = ob_face.vertex_groups.new(name='armIK.r')
_vg = ob_face.vertex_groups.new(name='armpole.l')
_vg = ob_face.vertex_groups.new(name='armpole.r')
_vg = ob_face.vertex_groups.new(name='chest')
_vg = ob_face.vertex_groups.new(name='fingers.l')
_vg = ob_face.vertex_groups.new(name='fingers.r')
_vg = ob_face.vertex_groups.new(name='foot.l')
_vg = ob_face.vertex_groups.new(name='foot.r')
_vg = ob_face.vertex_groups.new(name='head')
for _i, _w in zip([0, 1, 2, 3, 4, 5], [0.9119, 0.9858, 0.9288, 0.9222, 0.9901, 0.9877]): _vg.add([_i], _w, 'REPLACE')
_vg = ob_face.vertex_groups.new(name='hip.l')
_vg = ob_face.vertex_groups.new(name='hip.r')
_vg = ob_face.vertex_groups.new(name='legIK.l')
_vg = ob_face.vertex_groups.new(name='legIK.r')
_vg = ob_face.vertex_groups.new(name='legpole.l')
_vg = ob_face.vertex_groups.new(name='legpole.r')
_vg = ob_face.vertex_groups.new(name='lowerarm.l')
_vg = ob_face.vertex_groups.new(name='lowerarm.r')
_vg = ob_face.vertex_groups.new(name='lowerleg.l')
_vg = ob_face.vertex_groups.new(name='lowerleg.r')
_vg = ob_face.vertex_groups.new(name='neck')
for _i, _w in zip([2], [0.01182]): _vg.add([_i], _w, 'REPLACE')
_vg = ob_face.vertex_groups.new(name='palm.l')
_vg = ob_face.vertex_groups.new(name='palm.r')
_vg = ob_face.vertex_groups.new(name='pelvis')
_vg = ob_face.vertex_groups.new(name='shoulder.l')
for _i, _w in zip([0], [0.05519]): _vg.add([_i], _w, 'REPLACE')
_vg = ob_face.vertex_groups.new(name='shoulder.r')
for _i, _w in zip([3], [0.04408]): _vg.add([_i], _w, 'REPLACE')
_vg = ob_face.vertex_groups.new(name='toes.l')
_vg = ob_face.vertex_groups.new(name='toes.r')
_vg = ob_face.vertex_groups.new(name='upperarm.r')
_vg = ob_face.vertex_groups.new(name='upperarm.l')
_vg = ob_face.vertex_groups.new(name='upperleg.l')
_vg = ob_face.vertex_groups.new(name='upperleg.r')
_m = ob_face.modifiers.new('Armature', 'ARMATURE')
_m = ob_face.modifiers.new('Armature.001', 'ARMATURE')
_m.object = ob_armature_001
ob_body.parent = ob_armature_001
ob_body.matrix_parent_inverse = Matrix(((1.0, 0.0, 0.0, -0.0), (0.0, 1.0, 0.0, -0.0), (0.0, 0.0, 1.0, -2.504), (0.0, 0.0, 0.0, 1.0)))
ob_body.location = (0.0, 0.0, 1.158)
ob_body.lock_rotations_4d = False
ob_body.empty_display_type = 'ARROWS'
ob_body.lineart.crease_threshold = 0.0
_vg = ob_body.vertex_groups.new(name='armIK.l')
for _i, _w in zip([18, 19, 20, 21, 30, 33, 113, 114], [0.2958, 0.3138, 0.2995, 0.3174, 0.008006, 0.000621, 0.4255, 0.3258]): _vg.add([_i], _w, 'REPLACE')
_vg = ob_body.vertex_groups.new(name='armIK.r')
_vg = ob_body.vertex_groups.new(name='armpole.l')
_vg = ob_body.vertex_groups.new(name='armpole.r')
_vg = ob_body.vertex_groups.new(name='chest')
for _i, _w in zip([4, 5, 36, 37, 38, 39, 40, 41, 42, 43, 51, 69, 70, 71, 81, 103, 104, 105, 106, 107, 108, 109, 110, 111, 120, 121, 122, 124, 125, 126, 127, 134, 135, 136, 137, 138, 139, 172, 173, 174, 176, 177, 178, 179, 180, 181, 182, 194, 212, 213, 214, 215, 216, 226, 227, 249, 250, 251, 252, 253, 254, 255, 256, 257, 258, 259, 268, 269, 270, 272, 273, 274, 275], [0.006611, 0.02021, 0.09332, 0.06726, 0.5855, 0.1221, 0.05555, 0.01179, 0.07176, 0.07868, 0.02476, 0.0002681, 0.02141, 0.05754, 0.06298, 0.09178, 0.2471, 0.07197, 0.6303, 0.05685, 0.05768, 0.07917, 0.4894, 0.2076, 0.01572, 0.1329, 0.07244, 0.04683, 0.006746, 0.0639, 0.03221, 0.2384, 0.2685, 0.006121, 0.009792, 0.5218, 0.728, 0.1203, 0.06274, 0.5797, 0.1086, 0.05492, 0.01181, 0.009941, 0.2418, 0.0818, 0.09455, 0.02672, 0.002558, 0.02046, 0.03984, 0.04447, 0.05725, 0.07042, 0.1883, 0.08982, 0.2252, 0.2458, 0.07311, 0.6364, 0.05647, 0.05477, 0.07584, 0.4972, 0.4865, 0.2051, 0.01619, 0.1334, 0.072, 0.05298, 0.011, 0.07138, 0.05232]): _vg.add([_i], _w, 'REPLACE')
_vg = ob_body.vertex_groups.new(name='fingers.l')
for _i, _w in zip([18, 19, 20, 21, 22, 23, 24, 25, 30, 31, 32, 33, 113, 114, 115, 116, 118, 119], [0.5548, 0.5659, 0.4432, 0.4574, 0.06489, 0.06588, 0.0584, 0.03015, 0.2583, 0.931, 0.8765, 0.147, 0.5079, 0.4787, 0.004127, 0.08565, 0.1448, 0.8456]): _vg.add([_i], _w, 'REPLACE')
_vg = ob_body.vertex_groups.new(name='fingers.r')
for _i, _w in zip([152, 153, 154, 155, 156, 157, 158, 159, 166, 167, 168, 169, 261, 262, 263, 264, 266, 267], [0.5861, 0.599, 0.4748, 0.4909, 0.06559, 0.06595, 0.05847, 0.03137, 0.2614, 0.9318, 0.8772, 0.1497, 0.5528, 0.5131, 0.004702, 0.08598, 0.1466, 0.8476]): _vg.add([_i], _w, 'REPLACE')
_vg = ob_body.vertex_groups.new(name='foot.l')
for _i, _w in zip([58, 60, 61, 62, 63, 64, 78, 79, 80, 82, 83, 84, 85, 86, 95, 96, 97, 98, 101, 102], [0.04285, 0.05274, 0.08842, 0.9593, 0.1484, 0.9312, 0.2151, 0.9208, 0.1997, 0.8983, 0.04423, 0.0565, 0.04919, 0.05583, 0.02956, 0.03611, 0.8465, 0.7966, 0.8313, 0.8243]): _vg.add([_i], _w, 'REPLACE')
_vg = ob_body.vertex_groups.new(name='foot.r')
for _i, _w in zip([201, 203, 204, 205, 206, 207, 223, 224, 225, 228, 229, 230, 231, 232, 241, 242, 243, 244, 247, 248], [0.04285, 0.05274, 0.08842, 0.9593, 0.1484, 0.9312, 0.2151, 0.9208, 0.1997, 0.8983, 0.04423, 0.0565, 0.04919, 0.05583, 0.02956, 0.03611, 0.8465, 0.7966, 0.8313, 0.8243]): _vg.add([_i], _w, 'REPLACE')
_vg = ob_body.vertex_groups.new(name='head')
for _i, _w in zip([36, 37, 39, 40, 41, 42, 43, 44, 45, 46, 47, 48, 49, 50, 51, 52, 126, 135, 172, 173, 175, 176, 177, 178, 179, 180, 181, 182, 183, 184, 185, 186, 187, 188, 189, 190, 191, 192, 193, 194, 195, 274], [0.05312, 0.006575, 0.0004229, 0.05519, 0.09452, 0.07419, 0.09176, 0.7002, 0.8989, 0.8667, 0.7831, 0.9119, 0.9635, 0.9858, 0.0909, 0.8354, 0.005919, 0.01322, 0.06567, 0.02026, 0.8811, 0.009788, 0.06177, 0.0724, 0.09552, 0.05242, 0.0886, 0.09242, 0.7065, 0.8473, 0.8616, 0.3031, 0.8189, 0.9288, 0.9222, 0.9575, 0.9901, 0.9877, 0.9539, 0.09339, 0.8213, 0.01612]): _vg.add([_i], _w, 'REPLACE')
_vg = ob_body.vertex_groups.new(name='hip.l')
for _i, _w in zip([0, 1, 26, 27, 28, 29, 34, 35, 65, 66, 67, 69, 70, 71, 81, 91, 92, 100, 103, 104, 105, 107, 108, 109, 110, 111, 117, 120, 121, 122, 130, 131, 160, 162, 163, 165, 170, 171, 214, 215, 216, 254], [0.1936, 0.05168, 0.6401, 0.3488, 0.0912, 0.6104, 0.6598, 0.5686, 0.05145, 0.18, 0.0878, 0.361, 0.2807, 0.1191, 0.1472, 0.02868, 0.8295, 0.1101, 0.1124, 0.04018, 0.0673, 0.1816, 0.08903, 0.05822, 0.004836, 0.0629, 0.07958, 0.3265, 0.1442, 0.07698, 0.3767, 0.3424, 0.07019, 0.2329, 0.3281, 0.0908, 0.1033, 0.1237, 0.05699, 0.0674, 0.0007171, 0.0003983]): _vg.add([_i], _w, 'REPLACE')
_vg = ob_body.vertex_groups.new(name='hip.r')
for _i, _w in zip([26, 29, 34, 35, 92, 128, 129, 130, 131, 160, 161, 162, 163, 164, 165, 170, 171, 208, 209, 210, 212, 213, 214, 215, 216, 226, 237, 238, 246, 249, 251, 252, 254, 255, 256, 258, 259, 265, 268, 269, 270], [0.05592, 0.07557, 0.06842, 0.08213, 0.03902, 0.1911, 0.05104, 0.3185, 0.3208, 0.6168, 0.3472, 0.2198, 0.3164, 0.09053, 0.6019, 0.5995, 0.5477, 0.05072, 0.1662, 0.08487, 0.3599, 0.2805, 0.05516, 0.06423, 0.1174, 0.1454, 0.02806, 0.832, 0.1085, 0.1123, 0.03933, 0.06796, 0.1764, 0.09041, 0.05829, 0.004647, 0.0615, 0.07928, 0.3261, 0.1439, 0.07698]): _vg.add([_i], _w, 'REPLACE')
_vg = ob_body.vertex_groups.new(name='legIK.l')
for _i, _w in zip([57, 59, 61, 63, 78, 80, 97, 98, 101, 102], [0.03773, 0.04704, 0.8987, 0.8284, 0.7743, 0.7933, 0.1303, 0.1677, 0.1559, 0.1586]): _vg.add([_i], _w, 'REPLACE')
_vg = ob_body.vertex_groups.new(name='legIK.r')
for _i, _w in zip([200, 202, 204, 206, 223, 225, 243, 244, 247, 248], [0.03773, 0.04704, 0.8987, 0.8284, 0.7743, 0.7933, 0.1303, 0.1677, 0.1559, 0.1586]): _vg.add([_i], _w, 'REPLACE')
_vg = ob_body.vertex_groups.new(name='legpole.l')
for _i, _w in zip([1, 29, 35, 54, 56, 58, 60, 67, 68, 94, 96, 100], [0.04183, 0.05193, 0.1519, 0.05506, 0.6098, 0.03029, 0.264, 0.6892, 0.07168, 0.0776, 0.02908, 0.08135]): _vg.add([_i], _w, 'REPLACE')
_vg = ob_body.vertex_groups.new(name='legpole.r')
for _i, _w in zip([129, 130, 165, 171, 197, 199, 201, 203, 210, 211, 240, 242, 246], [0.04074, 0.006947, 0.04008, 0.1307, 0.05504, 0.6097, 0.03027, 0.264, 0.6864, 0.07138, 0.07761, 0.02909, 0.08157]): _vg.add([_i], _w, 'REPLACE')
_vg = ob_body.vertex_groups.new(name='lowerarm.l')
for _i, _w in zip([6, 7, 8, 9, 10, 11, 12, 13, 14, 15, 16, 17, 22, 23, 24, 25, 30, 33, 72, 73, 74, 75, 112, 115, 116, 123], [0.07819, 0.07198, 0.1028, 0.1003, 0.9268, 0.9282, 0.9015, 0.9026, 0.9916, 0.9954, 0.9776, 0.9777, 0.1777, 0.0467, 0.06024, 0.189, 0.01906, 0.02924, 0.9485, 0.9508, 0.06023, 0.05554, 0.9903, 0.1162, 0.0996, 0.9878]): _vg.add([_i], _w, 'REPLACE')
_vg = ob_body.vertex_groups.new(name='lowerarm.r')
for _i, _w in zip([140, 141, 142, 143, 144, 145, 146, 147, 148, 149, 150, 151, 156, 157, 158, 159, 166, 169, 217, 218, 219, 220, 260, 263, 264, 271], [0.07819, 0.07198, 0.1028, 0.1003, 0.9268, 0.9282, 0.9015, 0.9026, 0.9916, 0.9954, 0.9776, 0.9777, 0.1779, 0.04674, 0.06026, 0.1892, 0.02086, 0.03081, 0.9485, 0.9508, 0.06023, 0.05554, 0.9903, 0.1163, 0.0997, 0.9878]): _vg.add([_i], _w, 'REPLACE')
_vg = ob_body.vertex_groups.new(name='lowerleg.l')
for _i, _w in zip([53, 54, 55, 56, 57, 58, 59, 60, 65, 66, 68, 93, 94, 95, 96, 98, 99, 100], [0.8953, 0.8818, 0.8761, 0.343, 0.8937, 0.8912, 0.8787, 0.6676, 0.07761, 0.07193, 0.05063, 0.9432, 0.8681, 0.9331, 0.8912, 0.0138, 0.04681, 0.04415]): _vg.add([_i], _w, 'REPLACE')
_vg = ob_body.vertex_groups.new(name='lowerleg.r')
for _i, _w in zip([196, 197, 198, 199, 200, 201, 202, 203, 208, 209, 211, 239, 240, 241, 242, 244, 245, 246], [0.8953, 0.8818, 0.8761, 0.343, 0.8937, 0.8912, 0.8787, 0.6676, 0.07762, 0.07201, 0.05063, 0.9432, 0.8681, 0.9331, 0.8912, 0.0138, 0.04681, 0.04478]): _vg.add([_i], _w, 'REPLACE')
_vg = ob_body.vertex_groups.new(name='neck')
for _i, _w in zip([39, 40, 41, 42, 43, 44, 45, 46, 47, 51, 52, 134, 135, 172, 173, 175, 176, 177, 178, 179, 180, 181, 182, 183, 184, 185, 186, 187, 188, 190, 193, 194, 195], [0.02252, 0.01005, 0.1105, 0.008495, 0.02126, 0.1541, 0.008136, 0.02314, 0.11, 0.02137, 0.02865, 0.06111, 0.0054, 0.001531, 0.005159, 0.05578, 0.02875, 0.0174, 0.6285, 0.1118, 0.05743, 0.01318, 0.02216, 0.1491, 0.02474, 0.02484, 0.6022, 0.09114, 0.01182, 0.0003649, 0.01813, 0.02544, 0.03314]): _vg.add([_i], _w, 'REPLACE')
_vg = ob_body.vertex_groups.new(name='palm.l')
for _i, _w in zip([18, 19, 20, 21, 22, 23, 24, 25, 30, 31, 32, 33, 113, 114, 115, 116, 118, 119], [0.1452, 0.1168, 0.2472, 0.2161, 0.7507, 0.8851, 0.8807, 0.765, 0.6781, 0.05866, 0.1132, 0.788, 0.06435, 0.1902, 0.854, 0.8116, 0.8279, 0.1256]): _vg.add([_i], _w, 'REPLACE')
_vg = ob_body.vertex_groups.new(name='palm.r')
for _i, _w in zip([152, 153, 154, 155, 156, 157, 158, 159, 166, 167, 168, 169, 261, 262, 263, 264, 266, 267], [0.4006, 0.3878, 0.5058, 0.4901, 0.7564, 0.8857, 0.8813, 0.77, 0.7032, 0.06493, 0.1188, 0.8099, 0.4317, 0.4715, 0.8563, 0.8143, 0.842, 0.1422]): _vg.add([_i], _w, 'REPLACE')
_vg = ob_body.vertex_groups.new(name='pelvis')
for _i, _w in zip([26, 28, 29, 34, 35, 38, 69, 70, 71, 81, 92, 103, 104, 105, 106, 107, 108, 109, 110, 111, 120, 121, 122, 130, 131, 138, 139, 160, 162, 163, 164, 165, 170, 171, 174, 209, 212, 213, 214, 215, 216, 226, 227, 249, 250, 251, 252, 253, 254, 255, 256, 257, 258, 259, 268, 269, 270], [0.1839, 0.01672, 0.1667, 0.09574, 0.09927, 0.1441, 0.08426, 0.07589, 0.703, 0.08463, 0.02565, 0.07525, 0.5595, 0.01692, 0.1563, 0.6257, 0.04766, 0.03797, 0.2923, 0.5924, 0.01817, 0.02807, 0.000889, 0.2249, 0.2554, 0.2014, 0.1406, 0.1916, 0.4698, 0.2938, 0.01719, 0.1699, 0.1172, 0.109, 0.1497, 0.005657, 0.08358, 0.07594, 0.7909, 0.762, 0.7037, 0.07874, 0.6966, 0.07523, 0.6408, 0.5608, 0.03894, 0.1523, 0.6276, 0.04905, 0.03755, 0.3268, 0.295, 0.5948, 0.01768, 0.02638, 0.0003038]): _vg.add([_i], _w, 'REPLACE')
_vg = ob_body.vertex_groups.new(name='shoulder.l')
for _i, _w in zip([2, 3, 4, 5, 36, 37, 38, 39, 40, 41, 42, 43, 44, 45, 46, 47, 48, 51, 52, 69, 70, 76, 77, 81, 103, 104, 105, 106, 108, 109, 110, 111, 120, 121, 122, 124, 125, 126, 127, 134, 135, 138, 139, 172, 173, 174, 175, 176, 177, 178, 179, 180, 181, 182, 186, 194, 250, 257, 274, 276, 277, 278, 279, 280, 281, 282, 283, 284, 286, 287], [0.886, 0.8819, 0.4558, 0.4504, 0.7423, 0.8331, 0.1618, 0.6692, 0.8113, 0.7162, 0.749, 0.7065, 0.1098, 0.06251, 0.0817, 0.08098, 0.05519, 0.7985, 0.1122, 0.0783, 0.1029, 0.3961, 0.9779, 0.3876, 0.3606, 0.06202, 0.5476, 0.1338, 0.4734, 0.4413, 0.1027, 0.05918, 0.0768, 0.2894, 0.408, 0.8606, 0.8884, 0.8432, 0.8732, 0.3335, 0.3359, 0.1002, 0.04596, 0.09475, 0.04894, 0.001399, 0.00803, 0.1168, 0.04218, 0.1329, 0.03914, 0.3239, 0.06725, 0.0916, 0.02744, 0.02322, 0.005537, 0.05341, 0.02007, 0.2015, 0.2291, 0.7393, 0.7638, 0.8769, 0.1205, 0.051, 0.136, 0.0681, 0.05815, 0.1222]): _vg.add([_i], _w, 'REPLACE')
_vg = ob_body.vertex_groups.new(name='shoulder.r')
for _i, _w in zip([36, 37, 38, 39, 40, 41, 42, 43, 51, 126, 132, 133, 134, 135, 136, 137, 138, 139, 172, 173, 174, 175, 176, 177, 178, 179, 180, 181, 182, 183, 184, 185, 186, 187, 189, 194, 195, 212, 213, 221, 222, 226, 249, 250, 251, 252, 253, 255, 256, 257, 258, 259, 268, 269, 270, 272, 273, 274, 275, 288, 289, 290, 291, 292, 293, 294, 295, 296, 298, 299], [0.07134, 0.0339, 0.004839, 0.1391, 0.03133, 0.0395, 0.0614, 0.07517, 0.01534, 0.009047, 0.8912, 0.8758, 0.3406, 0.3251, 0.4545, 0.4499, 0.1012, 0.04198, 0.6701, 0.8119, 0.1682, 0.0113, 0.6911, 0.7923, 0.1333, 0.7134, 0.317, 0.7142, 0.6708, 0.1043, 0.1039, 0.08661, 0.02331, 0.06536, 0.04408, 0.7867, 0.1246, 0.07813, 0.103, 0.3961, 0.9665, 0.3866, 0.3609, 0.006702, 0.06352, 0.5125, 0.1282, 0.4764, 0.4415, 0.05432, 0.1059, 0.05877, 0.07679, 0.2895, 0.4083, 0.8488, 0.9064, 0.8222, 0.8865, 0.2012, 0.2289, 0.7374, 0.7649, 0.8754, 0.1205, 0.05095, 0.1357, 0.068, 0.0581, 0.1223]): _vg.add([_i], _w, 'REPLACE')
_vg = ob_body.vertex_groups.new(name='toes.l')
for _i, _w in zip([79, 82, 83, 84, 85, 86, 87, 88, 89, 90], [0.06405, 0.08004, 0.9518, 0.941, 0.9495, 0.9431, 0.9949, 0.9911, 0.9946, 0.9915]): _vg.add([_i], _w, 'REPLACE')
_vg = ob_body.vertex_groups.new(name='toes.r')
for _i, _w in zip([224, 228, 229, 230, 231, 232, 233, 234, 235, 236], [0.06405, 0.08004, 0.9518, 0.941, 0.9495, 0.9431, 0.9949, 0.9911, 0.9946, 0.9915]): _vg.add([_i], _w, 'REPLACE')
_vg = ob_body.vertex_groups.new(name='upperarm.r')
for _i, _w in zip([132, 133, 136, 137, 140, 141, 142, 143, 144, 145, 146, 147, 174, 212, 213, 217, 218, 219, 220, 221, 222, 226, 249, 252, 255, 256, 268, 269, 270, 272, 273, 288, 289, 290, 291, 292, 293, 294, 295, 296, 297, 298, 299], [0.01882, 0.1614, 0.4632, 0.3478, 0.9192, 0.9242, 0.893, 0.894, 0.07291, 0.07143, 0.09771, 0.09654, 0.005129, 0.01246, 0.05217, 0.05121, 0.04772, 0.9387, 0.9427, 0.5212, 0.0, 0.1415, 0.1805, 0.2163, 0.2161, 0.2966, 0.0395, 0.2029, 0.2888, 0.01092, 0.004369, 0.7668, 0.598, 0.9609, 0.2203, 0.2697, 0.822, 0.9366, 1.0, 0.9293, 0.9019, 1.0, 0.8711]): _vg.add([_i], _w, 'REPLACE')
_vg = ob_body.vertex_groups.new(name='upperarm.l')
for _i, _w in zip([2, 3, 4, 5, 6, 7, 8, 9, 10, 11, 12, 13, 38, 69, 70, 72, 73, 74, 75, 76, 77, 81, 103, 105, 108, 109, 120, 121, 122, 124, 125, 276, 277, 278, 279, 280, 281, 282, 283, 284, 285, 286, 287], [0.01882, 0.1614, 0.4632, 0.3478, 0.9192, 0.9242, 0.893, 0.894, 0.07291, 0.07143, 0.09771, 0.09654, 0.005129, 0.01246, 0.05217, 0.05121, 0.04772, 0.9387, 0.9427, 0.5212, 0.0, 0.1415, 0.1805, 0.2163, 0.2161, 0.2966, 0.0395, 0.2029, 0.2888, 0.01092, 0.004369, 0.7668, 0.598, 0.9609, 0.2203, 0.2697, 0.822, 0.9366, 1.0, 0.9293, 0.9019, 1.0, 0.8711]): _vg.add([_i], _w, 'REPLACE')
_vg = ob_body.vertex_groups.new(name='upperleg.l')
for _i, _w in zip([0, 1, 5, 26, 27, 28, 29, 34, 35, 53, 54, 55, 57, 59, 65, 66, 67, 68, 69, 70, 71, 76, 81, 91, 92, 93, 94, 99, 100, 103, 104, 105, 107, 108, 109, 110, 111, 117, 120, 121, 122, 131, 162], [0.7489, 0.8516, 0.01071, 0.08777, 0.5914, 0.808, 0.06915, 0.145, 0.07558, 0.06626, 0.03632, 0.05962, 0.02035, 0.01654, 0.856, 0.6864, 0.1742, 0.8527, 0.4131, 0.4415, 0.05278, 0.01006, 0.1721, 0.9263, 0.06542, 0.01856, 0.01266, 0.927, 0.7427, 0.1713, 0.01917, 0.07986, 0.07234, 0.1057, 0.08798, 0.0004138, 0.03091, 0.8768, 0.4801, 0.2036, 0.1078, 0.01939, 0.008896]): _vg.add([_i], _w, 'REPLACE')
_vg = ob_body.vertex_groups.new(name='upperleg.r')
for _i, _w in zip([128, 129, 131, 137, 160, 161, 162, 164, 165, 170, 171, 196, 197, 198, 200, 202, 208, 209, 210, 211, 212, 213, 216, 221, 226, 237, 238, 239, 240, 245, 246, 249, 251, 252, 254, 255, 256, 258, 259, 265, 268, 269, 270], [0.7488, 0.8514, 0.02048, 0.01151, 0.0871, 0.5913, 0.00855, 0.8078, 0.0668, 0.1433, 0.06822, 0.06628, 0.03632, 0.05975, 0.02038, 0.01668, 0.8562, 0.6874, 0.1738, 0.8526, 0.4129, 0.4415, 0.05243, 0.0102, 0.1707, 0.9263, 0.1191, 0.01856, 0.013, 0.9271, 0.7477, 0.1714, 0.0191, 0.08041, 0.07203, 0.1075, 0.08822, 0.0005674, 0.02963, 0.8768, 0.48, 0.2035, 0.108]): _vg.add([_i], _w, 'REPLACE')
_m = ob_body.modifiers.new('Armature', 'ARMATURE')
_m = ob_body.modifiers.new('Armature.001', 'ARMATURE')
_m.object = ob_armature_001

# ---- collection membership
col_collection_1.objects.link(ob_armature_001)
col_collection_1.objects.link(ob_face)
col_collection_1.objects.link(ob_body)

# ---- scene / render settings (as saved in the file)
scene.frame_start = 0; scene.frame_end = 760; scene.frame_set(760)
scene.render.engine = 'BLENDER_EEVEE_NEXT'
scene.render.resolution_percentage = 50
scene.render.fps = 60
scene.render.dither_intensity = 0.0
scene.cycles.use_denoising = False
scene.cycles.samples = 10
scene.cycles.sampling_pattern = 'TABULATED_SOBOL'
scene.cycles.light_sampling_threshold = 0.0
scene.cycles.use_adaptive_sampling = False
scene.cycles.use_light_tree = False
scene.cycles.blur_glossy = 0.0
scene.cycles.pixel_filter_type = 'GAUSSIAN'
scene.cycles.sample_clamp_indirect = 0.0
scene.view_settings.view_transform = 'Standard'
bpy.context.view_layer.update()

# ---- added for rendering (the .blend has no active camera and no usable light): camera, sun
cam_auto = bpy.data.cameras.new('AutoCamera')
cam_auto.lens = 50.0
cam_auto.sensor_width = 36.0
cam_auto.clip_end = 1000.0
ob_auto_camera = bpy.data.objects.new('AutoCamera', cam_auto)
scene.collection.objects.link(ob_auto_camera)
ob_auto_camera.location = (8.48326, -6.42414, 8.02173)
ob_auto_camera.rotation_euler = (1.09748, -7.21219e-08, 0.694738)
scene.camera = ob_auto_camera
light_auto_sun = bpy.data.lights.new('AutoSun', 'SUN')
light_auto_sun.energy = 3.0
light_auto_sun.angle = 0.0523599
ob_auto_sun = bpy.data.objects.new('AutoSun', light_auto_sun)
scene.collection.objects.link(ob_auto_sun)
ob_auto_sun.rotation_euler = (0.872665, 0.174533, 0.523599)
bpy.context.view_layer.update()
